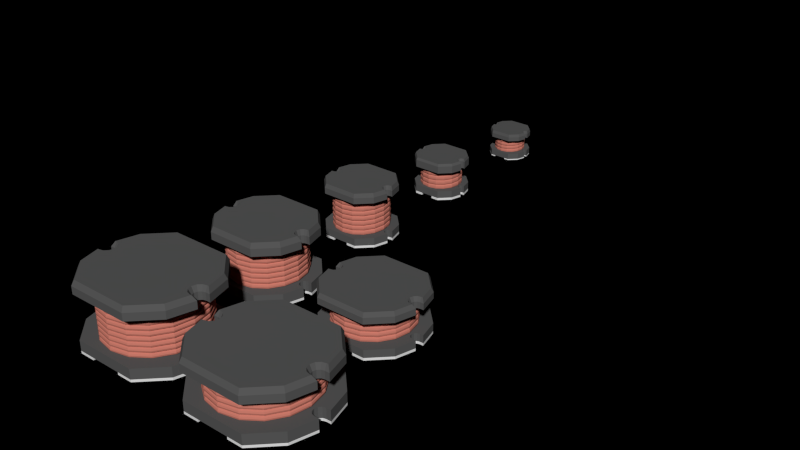 # Source: CD.blend  (saved by Blender 2.74.0; exported with 4.5.12 LTS)
import bpy
from mathutils import Matrix  # noqa: F401  (used for matrix-valued properties, if any)

bpy.ops.wm.read_factory_settings(use_empty=True)
scene = bpy.context.scene
scene.name = 'Scene'

# ---- collections
col_collection_1 = bpy.data.collections.new('Collection 1'); scene.collection.children.link(col_collection_1)
col_collection_2 = bpy.data.collections.new('Collection 2'); scene.collection.children.link(col_collection_2)

# ---- materials (node trees are filled in below, after node groups)
mat_black_plastic = bpy.data.materials.new('Black plastic')
mat_black_plastic.alpha_threshold = 0.0
mat_black_plastic.use_transparent_shadow = False
mat_black_plastic.diffuse_color = (0.1, 0.1, 0.1, 1.0)
mat_black_plastic.roughness = 0.5
mat_black_plastic.specular_intensity = 0.75
mat_copper = bpy.data.materials.new('copper')
mat_copper.alpha_threshold = 0.0
mat_copper.use_transparent_shadow = False
mat_copper.diffuse_color = (0.6, 0.2, 0.15, 1.0)
mat_copper.roughness = 0.5
mat_tin_plated = bpy.data.materials.new('Tin plated')
mat_tin_plated.alpha_threshold = 0.0
mat_tin_plated.use_transparent_shadow = False
mat_tin_plated.roughness = 0.5
mat_tin_plated.specular_intensity = 1.0

# ---- material node trees

# ---- world
world_world = bpy.data.worlds.new('World'); scene.world = world_world
world_world.color = (0.0, 0.0, 0.0)
world_world.use_sun_shadow = False
world_world.sun_shadow_jitter_overblur = 0.0
world_world.cycles.sampling_method = 'MANUAL'
world_world.cycles.sample_map_resolution = 256

# ---- meshes
me_013 = bpy.data.meshes.new('Цилиндр.013')
me_013.from_pydata([(1.125, 1.949, 1.707), (1.949, 1.125, 1.707), (2.19, 0.225, 1.707), (2.025, 0.225, 1.707), (1.913, 0.1949, 1.707), (1.83, 0.1125, 1.707), (1.8, 4.382e-08, 1.707), (1.83, -0.1125, 1.707), (1.913, -0.1949, 1.707), (2.025, -0.225, 1.707), (2.19, -0.225, 1.707), (1.949, -1.125, 1.707), (1.125, -1.949, 1.707), (-1.125, -1.949, 1.707), (-1.949, -1.125, 1.707), (-2.19, -0.225, 1.707), (-2.025, -0.225, 1.707), (-1.913, -0.1949, 1.707), (-1.83, -0.1125, 1.707), (-1.8, -9.837e-09, 1.707), (-1.83, 0.1125, 1.707), (-1.913, 0.1949, 1.707), (-2.025, 0.225, 1.707), (-2.19, 0.225, 1.707), (-1.949, 1.125, 1.707), (-1.125, 1.949, 1.707), (1.125, 1.949, 2.133), (1.088, 1.859, 2.276), (-1.125, 1.949, 2.133), (-1.088, 1.859, 2.276), (-1.949, 1.125, 2.133), (-1.868, 1.079, 2.276), (-2.19, 0.225, 2.133), (-2.073, 0.3151, 2.276), (-2.025, 0.225, 2.133), (-2.014, 0.3151, 2.276), (-1.913, 0.1949, 2.133), (-1.866, 0.2756, 2.276), (-1.83, 0.1125, 2.133), (-1.75, 0.1591, 2.276), (-1.707, 3.018e-08, 2.276), (-1.8, -9.837e-09, 2.133), (-1.75, -0.1591, 2.276), (-1.83, -0.1125, 2.133), (-1.866, -0.2756, 2.276), (-1.913, -0.1949, 2.133), (-2.014, -0.3151, 2.276), (-2.025, -0.225, 2.133), (-2.073, -0.3151, 2.276), (-2.19, -0.225, 2.133), (-1.868, -1.079, 2.276), (-1.949, -1.125, 2.133), (-1.125, -1.949, 2.133), (-1.088, -1.859, 2.276), (1.125, -1.949, 2.133), (1.088, -1.859, 2.276), (1.868, -1.079, 2.276), (1.949, -1.125, 2.133), (2.073, -0.3151, 2.276), (2.19, -0.225, 2.133), (2.025, -0.225, 2.133), (2.014, -0.3151, 2.276), (1.913, -0.1949, 2.133), (1.866, -0.2756, 2.276), (1.83, -0.1125, 2.133), (1.75, -0.1591, 2.276), (1.8, 4.382e-08, 2.133), (1.707, 6.707e-09, 2.276), (1.83, 0.1125, 2.133), (1.75, 0.1591, 2.276), (1.913, 0.1949, 2.133), (1.866, 0.2756, 2.276), (2.025, 0.225, 2.133), (2.014, 0.3151, 2.276), (2.19, 0.225, 2.133), (2.073, 0.3151, 2.276), (1.868, 1.079, 2.276), (1.949, 1.125, 2.133)], [], [(40, 42, 44, 46, 48, 50, 53, 55, 56, 58, 61, 63, 65, 67, 69, 71, 73, 75, 76, 27, 29, 31, 33, 35, 37, 39), (60, 59, 10, 9), (59, 57, 11, 10), (12, 54, 52, 13), (13, 52, 51, 14), (15, 14, 51, 49), (16, 15, 49, 47), (17, 16, 47, 45), (18, 17, 45, 43), (19, 18, 43, 41), (20, 19, 41, 38), (21, 20, 38, 36), (22, 21, 36, 34), (34, 32, 23, 22), (32, 30, 24, 23), (8, 7, 64, 62), (9, 8, 62, 60), (7, 6, 66, 64), (6, 5, 68, 66), (5, 4, 70, 68), (4, 3, 72, 70), (3, 2, 74, 72), (2, 1, 77, 74), (0, 26, 77, 1), (11, 57, 54, 12), (19, 20, 21, 22, 23, 24, 25, 0, 1, 2, 3, 4, 5, 6, 7, 8, 9, 10, 11, 12, 13, 14, 15, 16, 17, 18), (24, 30, 28, 25), (38, 41, 40, 39), (41, 43, 42, 40), (43, 45, 44, 42), (45, 47, 46, 44), (47, 49, 48, 46), (49, 51, 50, 48), (51, 52, 53, 50), (54, 57, 56, 55), (57, 59, 58, 56), (74, 77, 76, 75), (77, 26, 27, 76), (39, 37, 36, 38), (37, 35, 34, 36), (35, 33, 32, 34), (33, 31, 30, 32), (31, 29, 28, 30), (63, 61, 60, 62), (61, 58, 59, 60), (65, 63, 62, 64), (67, 65, 64, 66), (69, 67, 66, 68), (71, 69, 68, 70), (73, 71, 70, 72), (75, 73, 72, 74), (26, 28, 29, 27), (55, 53, 52, 54), (0, 25, 28, 26)])
me_013.materials.append(mat_black_plastic)
me_013.use_remesh_preserve_volume = False
me_013.use_remesh_preserve_attributes = False
me_013.use_mirror_vertex_groups = False
me_013.update()
me_wire_005 = bpy.data.meshes.new('wire.005')
me_wire_005.from_pydata([(2.165, 1.386e-07, 0.4), (2.165, -1.386e-07, 2.98e-08), (2.232, 0.0, 0.08), (2.232, 6.929e-08, 0.32), (2.25, 3.465e-08, 0.2)], [(2, 1), (4, 2), (0, 3), (3, 4)], [])
me_wire_005.materials.append(mat_copper)
me_wire_005.use_remesh_preserve_volume = False
me_wire_005.use_remesh_preserve_attributes = False
me_wire_005.use_mirror_vertex_groups = False
me_wire_005.update()
me_014 = bpy.data.meshes.new('Цилиндр.014')
me_014.from_pydata([(1.125, 1.949, -1.177e-09), (1.125, 1.949, 0.1422), (1.949, 1.125, 0.1422), (1.949, 1.125, -1.177e-09), (0.5044, 1.949, -1.177e-09), (2.19, 0.225, -1.177e-09), (2.025, 0.225, -1.177e-09), (1.913, 0.1949, -1.177e-09), (1.83, 0.1125, -1.177e-09), (1.8, 4.382e-08, -1.177e-09), (1.83, -0.1125, -1.177e-09), (1.913, -0.1949, -1.177e-09), (2.025, -0.225, -1.177e-09), (2.19, -0.225, -1.177e-09), (1.949, -1.125, -1.177e-09), (1.125, -1.949, -1.177e-09), (0.5044, -1.949, -1.177e-09), (0.5044, 1.949, 0.1422), (0.5044, -1.949, 0.1422), (1.125, -1.949, 0.1422), (1.949, -1.125, 0.1422), (2.19, -0.225, 0.1422), (2.025, -0.225, 0.1422), (1.913, -0.1949, 0.1422), (1.83, -0.1125, 0.1422), (1.8, 4.382e-08, 0.1422), (1.83, 0.1125, 0.1422), (1.913, 0.1949, 0.1422), (2.025, 0.225, 0.1422), (2.19, 0.225, 0.1422), (-1.125, -1.949, -1.177e-09), (-1.125, -1.949, 0.1422), (-1.949, -1.125, 0.1422), (-1.949, -1.125, -1.177e-09), (-1.8, -9.837e-09, -1.177e-09), (-1.83, 0.1125, -1.177e-09), (-1.913, 0.1949, -1.177e-09), (-2.025, 0.225, -1.177e-09), (-2.19, 0.225, -1.177e-09), (-1.949, 1.125, -1.177e-09), (-1.125, 1.949, -1.177e-09), (-0.5044, 1.949, -1.177e-09), (-0.5044, -1.949, -1.177e-09), (-2.19, -0.225, -1.177e-09), (-2.025, -0.225, -1.177e-09), (-1.913, -0.1949, -1.177e-09), (-1.83, -0.1125, -1.177e-09), (-0.5044, -1.949, 0.1422), (-1.8, -9.837e-09, 0.1422), (-1.83, -0.1125, 0.1422), (-1.913, -0.1949, 0.1422), (-2.025, -0.225, 0.1422), (-2.19, -0.225, 0.1422), (-0.5044, 1.949, 0.1422), (-1.125, 1.949, 0.1422), (-1.949, 1.125, 0.1422), (-2.19, 0.225, 0.1422), (-2.025, 0.225, 0.1422), (-1.913, 0.1949, 0.1422), (-1.83, 0.1125, 0.1422)], [], [(0, 1, 2, 3), (4, 0, 3, 5, 6, 7, 8, 9, 10, 11, 12, 13, 14, 15, 16), (0, 4, 17, 1), (18, 19, 20, 21, 22, 23, 24, 25, 26, 27, 28, 29, 2, 1, 17), (5, 3, 2, 29), (6, 5, 29, 28), (7, 6, 28, 27), (8, 7, 27, 26), (9, 8, 26, 25), (10, 9, 25, 24), (11, 10, 24, 23), (12, 11, 23, 22), (22, 21, 13, 12), (21, 20, 14, 13), (14, 20, 19, 15), (15, 19, 18, 16), (16, 18, 17, 4), (30, 31, 32, 33), (34, 35, 36, 37, 38, 39, 40, 41, 42, 30, 33, 43, 44, 45, 46), (47, 31, 30, 42), (48, 49, 50, 51, 52, 32, 31, 47, 53, 54, 55, 56, 57, 58, 59), (43, 33, 32, 52), (34, 46, 49, 48), (35, 34, 48, 59), (36, 35, 59, 58), (37, 36, 58, 57), (57, 56, 38, 37), (56, 55, 39, 38), (39, 55, 54, 40), (41, 40, 54, 53), (44, 43, 52, 51), (45, 44, 51, 50), (46, 45, 50, 49), (41, 53, 47, 42)])
me_014.materials.append(mat_tin_plated)
me_014.use_remesh_preserve_volume = False
me_014.use_remesh_preserve_attributes = False
me_014.use_mirror_vertex_groups = False
me_014.update()
me_012 = bpy.data.meshes.new('Цилиндр.012')
me_012.from_pydata([(1.125, 1.949, 0.4267), (1.125, 1.949, -1.272e-08), (1.949, 1.125, -1.272e-08), (2.19, 0.225, -1.272e-08), (2.025, 0.225, -1.272e-08), (1.913, 0.1949, -1.272e-08), (1.83, 0.1125, -1.272e-08), (1.8, 4.382e-08, -1.272e-08), (1.83, -0.1125, -1.272e-08), (1.913, -0.1949, -1.272e-08), (2.025, -0.225, -1.272e-08), (2.19, -0.225, -1.272e-08), (1.949, -1.125, -1.272e-08), (1.125, -1.949, -1.272e-08), (-1.125, -1.949, -1.272e-08), (-1.949, -1.125, -1.272e-08), (-2.19, -0.225, -1.272e-08), (-2.025, -0.225, -1.272e-08), (-1.913, -0.1949, -1.272e-08), (-1.83, -0.1125, -1.272e-08), (-1.8, -9.837e-09, -1.272e-08), (-1.83, 0.1125, -1.272e-08), (-1.913, 0.1949, -1.272e-08), (-2.025, 0.225, -1.272e-08), (-2.19, 0.225, -1.272e-08), (-1.949, 1.125, -1.272e-08), (-1.125, 1.949, -1.272e-08), (-1.125, 1.949, 0.4267), (-1.949, 1.125, 0.4267), (-2.19, 0.225, 0.4267), (-2.025, 0.225, 0.4267), (-1.913, 0.1949, 0.4267), (-1.83, 0.1125, 0.4267), (-1.8, -9.837e-09, 0.4267), (-1.83, -0.1125, 0.4267), (-1.913, -0.1949, 0.4267), (-2.025, -0.225, 0.4267), (-2.19, -0.225, 0.4267), (-1.949, -1.125, 0.4267), (-1.125, -1.949, 0.4267), (1.125, -1.949, 0.4267), (1.949, -1.125, 0.4267), (2.19, -0.225, 0.4267), (2.025, -0.225, 0.4267), (1.913, -0.1949, 0.4267), (1.83, -0.1125, 0.4267), (1.8, 4.382e-08, 0.4267), (1.83, 0.1125, 0.4267), (1.913, 0.1949, 0.4267), (2.025, 0.225, 0.4267), (2.19, 0.225, 0.4267), (1.949, 1.125, 0.4267)], [], [(1, 0, 51, 2), (3, 2, 51, 50), (42, 41, 12, 11), (12, 41, 40, 13), (14, 39, 38, 15), (16, 15, 38, 37), (17, 16, 37, 36), (18, 17, 36, 35), (19, 18, 35, 34), (20, 19, 34, 33), (21, 20, 33, 32), (22, 21, 32, 31), (23, 22, 31, 30), (30, 29, 24, 23), (29, 28, 25, 24), (25, 28, 27, 26), (10, 9, 44, 43), (43, 42, 11, 10), (9, 8, 45, 44), (8, 7, 46, 45), (7, 6, 47, 46), (6, 5, 48, 47), (5, 4, 49, 48), (4, 3, 50, 49), (1, 26, 27, 0), (13, 40, 39, 14), (20, 21, 22, 23, 24, 25, 26, 1, 2, 3, 4, 5, 6, 7, 8, 9, 10, 11, 12, 13, 14, 15, 16, 17, 18, 19), (33, 34, 35, 36, 37, 38, 39, 40, 41, 42, 43, 44, 45, 46, 47, 48, 49, 50, 51, 0, 27, 28, 29, 30, 31, 32)])
me_012.materials.append(mat_black_plastic)
me_012.use_remesh_preserve_volume = False
me_012.use_remesh_preserve_attributes = False
me_012.use_mirror_vertex_groups = False
me_012.update()
me_wire_006 = bpy.data.meshes.new('wire.006')
me_wire_006.from_pydata([(1.684, 1.061e-06, 0.4), (1.684, 8.459e-07, -7.451e-09), (1.736, 9.537e-07, 0.08), (1.736, 1.008e-06, 0.32), (1.75, 9.806e-07, 0.2)], [(2, 1), (4, 2), (0, 3), (3, 4)], [])
me_wire_006.materials.append(mat_copper)
me_wire_006.use_remesh_preserve_volume = False
me_wire_006.use_remesh_preserve_attributes = False
me_wire_006.use_mirror_vertex_groups = False
me_wire_006.update()
me_019 = bpy.data.meshes.new('Цилиндр.019')
me_019.from_pydata([(2.5, 4.33, 3.0), (4.33, 2.5, 3.0), (4.866, 0.5, 3.0), (4.5, 0.5, 3.0), (4.25, 0.433, 3.0), (4.067, 0.25, 3.0), (4.0, 9.735e-08, 3.0), (4.067, -0.25, 3.0), (4.25, -0.433, 3.0), (4.5, -0.5, 3.0), (4.866, -0.5, 3.0), (4.33, -2.5, 3.0), (2.5, -4.33, 3.0), (-2.5, -4.33, 3.0), (-4.33, -2.5, 3.0), (-4.866, -0.5, 3.0), (-4.5, -0.5, 3.0), (-4.25, -0.433, 3.0), (-4.067, -0.25, 3.0), (-4.0, -2.186e-08, 3.0), (-4.067, 0.25, 3.0), (-4.25, 0.433, 3.0), (-4.5, 0.5, 3.0), (-4.866, 0.5, 3.0), (-4.33, 2.5, 3.0), (-2.5, 4.33, 3.0), (2.5, 4.33, 3.6), (2.417, 4.13, 4.0), (-2.5, 4.33, 3.6), (-2.417, 4.13, 4.0), (-4.33, 2.5, 3.6), (-4.151, 2.396, 4.0), (-4.866, 0.5, 3.6), (-4.605, 0.7, 4.0), (-4.5, 0.5, 3.6), (-4.474, 0.7, 4.0), (-4.25, 0.433, 3.6), (-4.146, 0.6123, 4.0), (-4.067, 0.25, 3.6), (-3.888, 0.3535, 4.0), (-3.793, 6.706e-08, 4.0), (-4.0, -2.186e-08, 3.6), (-3.888, -0.3535, 4.0), (-4.067, -0.25, 3.6), (-4.146, -0.6123, 4.0), (-4.25, -0.433, 3.6), (-4.474, -0.7, 4.0), (-4.5, -0.5, 3.6), (-4.605, -0.7, 4.0), (-4.866, -0.5, 3.6), (-4.151, -2.396, 4.0), (-4.33, -2.5, 3.6), (-2.5, -4.33, 3.6), (-2.417, -4.13, 4.0), (2.5, -4.33, 3.6), (2.417, -4.13, 4.0), (4.151, -2.396, 4.0), (4.33, -2.5, 3.6), (4.605, -0.7, 4.0), (4.866, -0.5, 3.6), (4.5, -0.5, 3.6), (4.474, -0.7, 4.0), (4.25, -0.433, 3.6), (4.146, -0.6123, 4.0), (4.067, -0.25, 3.6), (3.888, -0.3535, 4.0), (4.0, 9.735e-08, 3.6), (3.793, 1.49e-08, 4.0), (4.067, 0.25, 3.6), (3.888, 0.3535, 4.0), (4.25, 0.433, 3.6), (4.146, 0.6123, 4.0), (4.5, 0.5, 3.6), (4.474, 0.7, 4.0), (4.866, 0.5, 3.6), (4.605, 0.7, 4.0), (4.151, 2.396, 4.0), (4.33, 2.5, 3.6)], [], [(40, 42, 44, 46, 48, 50, 53, 55, 56, 58, 61, 63, 65, 67, 69, 71, 73, 75, 76, 27, 29, 31, 33, 35, 37, 39), (60, 59, 10, 9), (59, 57, 11, 10), (12, 54, 52, 13), (13, 52, 51, 14), (15, 14, 51, 49), (16, 15, 49, 47), (17, 16, 47, 45), (18, 17, 45, 43), (19, 18, 43, 41), (20, 19, 41, 38), (21, 20, 38, 36), (22, 21, 36, 34), (34, 32, 23, 22), (32, 30, 24, 23), (8, 7, 64, 62), (9, 8, 62, 60), (7, 6, 66, 64), (6, 5, 68, 66), (5, 4, 70, 68), (4, 3, 72, 70), (3, 2, 74, 72), (2, 1, 77, 74), (0, 26, 77, 1), (11, 57, 54, 12), (19, 20, 21, 22, 23, 24, 25, 0, 1, 2, 3, 4, 5, 6, 7, 8, 9, 10, 11, 12, 13, 14, 15, 16, 17, 18), (24, 30, 28, 25), (38, 41, 40, 39), (41, 43, 42, 40), (43, 45, 44, 42), (45, 47, 46, 44), (47, 49, 48, 46), (49, 51, 50, 48), (51, 52, 53, 50), (54, 57, 56, 55), (57, 59, 58, 56), (74, 77, 76, 75), (77, 26, 27, 76), (39, 37, 36, 38), (37, 35, 34, 36), (35, 33, 32, 34), (33, 31, 30, 32), (31, 29, 28, 30), (63, 61, 60, 62), (61, 58, 59, 60), (65, 63, 62, 64), (67, 65, 64, 66), (69, 67, 66, 68), (71, 69, 68, 70), (73, 71, 70, 72), (75, 73, 72, 74), (26, 28, 29, 27), (55, 53, 52, 54), (0, 25, 28, 26)])
me_019.materials.append(mat_black_plastic)
me_019.use_remesh_preserve_volume = False
me_019.use_remesh_preserve_attributes = False
me_019.use_mirror_vertex_groups = False
me_019.update()
me_020 = bpy.data.meshes.new('Цилиндр.020')
me_020.from_pydata([(2.5, 4.33, 0.8), (2.5, 4.33, -2.384e-08), (4.33, 2.5, -2.384e-08), (4.866, 0.5, -2.384e-08), (4.5, 0.5, -2.384e-08), (4.25, 0.433, -2.384e-08), (4.067, 0.25, -2.384e-08), (4.0, 9.735e-08, -2.384e-08), (4.067, -0.25, -2.384e-08), (4.25, -0.433, -2.384e-08), (4.5, -0.5, -2.384e-08), (4.866, -0.5, -2.384e-08), (4.33, -2.5, -2.384e-08), (2.5, -4.33, -2.384e-08), (-2.5, -4.33, -2.384e-08), (-4.33, -2.5, -2.384e-08), (-4.866, -0.5, -2.384e-08), (-4.5, -0.5, -2.384e-08), (-4.25, -0.433, -2.384e-08), (-4.067, -0.25, -2.384e-08), (-4.0, -2.186e-08, -2.384e-08), (-4.067, 0.25, -2.384e-08), (-4.25, 0.433, -2.384e-08), (-4.5, 0.5, -2.384e-08), (-4.866, 0.5, -2.384e-08), (-4.33, 2.5, -2.384e-08), (-2.5, 4.33, -2.384e-08), (-2.5, 4.33, 0.8), (-4.33, 2.5, 0.8), (-4.866, 0.5, 0.8), (-4.5, 0.5, 0.8), (-4.25, 0.433, 0.8), (-4.067, 0.25, 0.8), (-4.0, -2.186e-08, 0.8), (-4.067, -0.25, 0.8), (-4.25, -0.433, 0.8), (-4.5, -0.5, 0.8), (-4.866, -0.5, 0.8), (-4.33, -2.5, 0.8), (-2.5, -4.33, 0.8), (2.5, -4.33, 0.8), (4.33, -2.5, 0.8), (4.866, -0.5, 0.8), (4.5, -0.5, 0.8), (4.25, -0.433, 0.8), (4.067, -0.25, 0.8), (4.0, 9.735e-08, 0.8), (4.067, 0.25, 0.8), (4.25, 0.433, 0.8), (4.5, 0.5, 0.8), (4.866, 0.5, 0.8), (4.33, 2.5, 0.8)], [], [(1, 0, 51, 2), (3, 2, 51, 50), (42, 41, 12, 11), (12, 41, 40, 13), (14, 39, 38, 15), (16, 15, 38, 37), (17, 16, 37, 36), (18, 17, 36, 35), (19, 18, 35, 34), (20, 19, 34, 33), (21, 20, 33, 32), (22, 21, 32, 31), (23, 22, 31, 30), (30, 29, 24, 23), (29, 28, 25, 24), (25, 28, 27, 26), (10, 9, 44, 43), (43, 42, 11, 10), (9, 8, 45, 44), (8, 7, 46, 45), (7, 6, 47, 46), (6, 5, 48, 47), (5, 4, 49, 48), (4, 3, 50, 49), (1, 26, 27, 0), (13, 40, 39, 14), (20, 21, 22, 23, 24, 25, 26, 1, 2, 3, 4, 5, 6, 7, 8, 9, 10, 11, 12, 13, 14, 15, 16, 17, 18, 19), (33, 34, 35, 36, 37, 38, 39, 40, 41, 42, 43, 44, 45, 46, 47, 48, 49, 50, 51, 0, 27, 28, 29, 30, 31, 32)])
me_020.materials.append(mat_black_plastic)
me_020.use_remesh_preserve_volume = False
me_020.use_remesh_preserve_attributes = False
me_020.use_mirror_vertex_groups = False
me_020.update()
me_018 = bpy.data.meshes.new('Цилиндр.018')
me_018.from_pydata([(2.5, 4.33, -1.656e-09), (2.5, 4.33, 0.2), (4.33, 2.5, 0.2), (4.33, 2.5, -1.656e-09), (1.25, 4.33, -1.656e-09), (4.866, 0.5, -1.656e-09), (4.5, 0.5, -1.656e-09), (4.25, 0.433, -1.656e-09), (4.067, 0.25, -1.656e-09), (4.0, 9.735e-08, -1.656e-09), (4.067, -0.25, -1.656e-09), (4.25, -0.433, -1.656e-09), (4.5, -0.5, -1.656e-09), (4.866, -0.5, -1.656e-09), (4.33, -2.5, -1.656e-09), (2.5, -4.33, -1.656e-09), (1.25, -4.33, -1.656e-09), (1.25, 4.33, 0.2), (1.25, -4.33, 0.2), (2.5, -4.33, 0.2), (4.33, -2.5, 0.2), (4.866, -0.5, 0.2), (4.5, -0.5, 0.2), (4.25, -0.433, 0.2), (4.067, -0.25, 0.2), (4.0, 9.735e-08, 0.2), (4.067, 0.25, 0.2), (4.25, 0.433, 0.2), (4.5, 0.5, 0.2), (4.866, 0.5, 0.2), (-2.5, -4.33, -1.656e-09), (-2.5, -4.33, 0.2), (-4.33, -2.5, 0.2), (-4.33, -2.5, -1.656e-09), (-4.0, -2.186e-08, -1.656e-09), (-4.067, 0.25, -1.656e-09), (-4.25, 0.433, -1.656e-09), (-4.5, 0.5, -1.656e-09), (-4.866, 0.5, -1.656e-09), (-4.33, 2.5, -1.656e-09), (-2.5, 4.33, -1.656e-09), (-1.25, 4.33, -1.656e-09), (-1.25, -4.33, -1.656e-09), (-4.866, -0.5, -1.656e-09), (-4.5, -0.5, -1.656e-09), (-4.25, -0.433, -1.656e-09), (-4.067, -0.25, -1.656e-09), (-1.25, -4.33, 0.2), (-4.0, -2.186e-08, 0.2), (-4.067, -0.25, 0.2), (-4.25, -0.433, 0.2), (-4.5, -0.5, 0.2), (-4.866, -0.5, 0.2), (-1.25, 4.33, 0.2), (-2.5, 4.33, 0.2), (-4.33, 2.5, 0.2), (-4.866, 0.5, 0.2), (-4.5, 0.5, 0.2), (-4.25, 0.433, 0.2), (-4.067, 0.25, 0.2)], [], [(0, 1, 2, 3), (4, 0, 3, 5, 6, 7, 8, 9, 10, 11, 12, 13, 14, 15, 16), (0, 4, 17, 1), (18, 19, 20, 21, 22, 23, 24, 25, 26, 27, 28, 29, 2, 1, 17), (5, 3, 2, 29), (6, 5, 29, 28), (7, 6, 28, 27), (8, 7, 27, 26), (9, 8, 26, 25), (10, 9, 25, 24), (11, 10, 24, 23), (12, 11, 23, 22), (22, 21, 13, 12), (21, 20, 14, 13), (14, 20, 19, 15), (15, 19, 18, 16), (16, 18, 17, 4), (30, 31, 32, 33), (34, 35, 36, 37, 38, 39, 40, 41, 42, 30, 33, 43, 44, 45, 46), (47, 31, 30, 42), (48, 49, 50, 51, 52, 32, 31, 47, 53, 54, 55, 56, 57, 58, 59), (43, 33, 32, 52), (34, 46, 49, 48), (35, 34, 48, 59), (36, 35, 59, 58), (37, 36, 58, 57), (57, 56, 38, 37), (56, 55, 39, 38), (39, 55, 54, 40), (41, 40, 54, 53), (44, 43, 52, 51), (45, 44, 51, 50), (46, 45, 50, 49), (41, 53, 47, 42)])
me_018.materials.append(mat_tin_plated)
me_018.use_remesh_preserve_volume = False
me_018.use_remesh_preserve_attributes = False
me_018.use_mirror_vertex_groups = False
me_018.update()
me_wire_003 = bpy.data.meshes.new('wire.003')
me_wire_003.from_pydata([(2.887, 1.848e-07, 0.4), (2.887, -1.848e-07, 2.98e-08), (2.976, 0.0, 0.08), (2.976, 9.239e-08, 0.32), (3.0, 4.619e-08, 0.2)], [(2, 1), (4, 2), (0, 3), (3, 4)], [])
me_wire_003.materials.append(mat_copper)
me_wire_003.use_remesh_preserve_volume = False
me_wire_003.use_remesh_preserve_attributes = False
me_wire_003.use_mirror_vertex_groups = False
me_wire_003.update()
me_016 = bpy.data.meshes.new('Цилиндр.016')
me_016.from_pydata([(1.95, 3.377, 2.7), (3.377, 1.95, 2.7), (3.795, 0.39, 2.7), (3.51, 0.39, 2.7), (3.315, 0.3377, 2.7), (3.172, 0.195, 2.7), (3.12, 7.594e-08, 2.7), (3.172, -0.195, 2.7), (3.315, -0.3377, 2.7), (3.51, -0.39, 2.7), (3.795, -0.39, 2.7), (3.377, -1.95, 2.7), (1.95, -3.377, 2.7), (-1.95, -3.377, 2.7), (-3.377, -1.95, 2.7), (-3.796, -0.39, 2.7), (-3.51, -0.39, 2.7), (-3.315, -0.3377, 2.7), (-3.172, -0.195, 2.7), (-3.12, -1.705e-08, 2.7), (-3.172, 0.195, 2.7), (-3.315, 0.3377, 2.7), (-3.51, 0.39, 2.7), (-3.795, 0.39, 2.7), (-3.378, 1.95, 2.7), (-1.95, 3.377, 2.7), (1.95, 3.377, 3.18), (1.885, 3.221, 3.5), (-1.95, 3.377, 3.18), (-1.885, 3.221, 3.5), (-3.378, 1.95, 3.18), (-3.238, 1.869, 3.5), (-3.795, 0.39, 3.18), (-3.592, 0.546, 3.5), (-3.51, 0.39, 3.18), (-3.489, 0.546, 3.5), (-3.315, 0.3377, 3.18), (-3.234, 0.4776, 3.5), (-3.172, 0.195, 3.18), (-3.032, 0.2758, 3.5), (-2.958, 5.23e-08, 3.5), (-3.12, -1.705e-08, 3.18), (-3.032, -0.2758, 3.5), (-3.172, -0.195, 3.18), (-3.234, -0.4776, 3.5), (-3.315, -0.3377, 3.18), (-3.489, -0.546, 3.5), (-3.51, -0.39, 3.18), (-3.592, -0.546, 3.5), (-3.796, -0.39, 3.18), (-3.238, -1.869, 3.5), (-3.377, -1.95, 3.18), (-1.95, -3.377, 3.18), (-1.885, -3.221, 3.5), (1.95, -3.377, 3.18), (1.885, -3.221, 3.5), (3.238, -1.869, 3.5), (3.377, -1.95, 3.18), (3.592, -0.546, 3.5), (3.795, -0.39, 3.18), (3.51, -0.39, 3.18), (3.489, -0.546, 3.5), (3.315, -0.3377, 3.18), (3.234, -0.4776, 3.5), (3.172, -0.195, 3.18), (3.032, -0.2758, 3.5), (3.12, 7.594e-08, 3.18), (2.958, 1.162e-08, 3.5), (3.172, 0.195, 3.18), (3.032, 0.2758, 3.5), (3.315, 0.3377, 3.18), (3.234, 0.4776, 3.5), (3.51, 0.39, 3.18), (3.489, 0.546, 3.5), (3.795, 0.39, 3.18), (3.592, 0.546, 3.5), (3.238, 1.869, 3.5), (3.377, 1.95, 3.18)], [], [(40, 42, 44, 46, 48, 50, 53, 55, 56, 58, 61, 63, 65, 67, 69, 71, 73, 75, 76, 27, 29, 31, 33, 35, 37, 39), (60, 59, 10, 9), (59, 57, 11, 10), (12, 54, 52, 13), (13, 52, 51, 14), (15, 14, 51, 49), (16, 15, 49, 47), (17, 16, 47, 45), (18, 17, 45, 43), (19, 18, 43, 41), (20, 19, 41, 38), (21, 20, 38, 36), (22, 21, 36, 34), (34, 32, 23, 22), (32, 30, 24, 23), (8, 7, 64, 62), (9, 8, 62, 60), (7, 6, 66, 64), (6, 5, 68, 66), (5, 4, 70, 68), (4, 3, 72, 70), (3, 2, 74, 72), (2, 1, 77, 74), (0, 26, 77, 1), (11, 57, 54, 12), (19, 20, 21, 22, 23, 24, 25, 0, 1, 2, 3, 4, 5, 6, 7, 8, 9, 10, 11, 12, 13, 14, 15, 16, 17, 18), (24, 30, 28, 25), (38, 41, 40, 39), (41, 43, 42, 40), (43, 45, 44, 42), (45, 47, 46, 44), (47, 49, 48, 46), (49, 51, 50, 48), (51, 52, 53, 50), (54, 57, 56, 55), (57, 59, 58, 56), (74, 77, 76, 75), (77, 26, 27, 76), (39, 37, 36, 38), (37, 35, 34, 36), (35, 33, 32, 34), (33, 31, 30, 32), (31, 29, 28, 30), (63, 61, 60, 62), (61, 58, 59, 60), (65, 63, 62, 64), (67, 65, 64, 66), (69, 67, 66, 68), (71, 69, 68, 70), (73, 71, 70, 72), (75, 73, 72, 74), (26, 28, 29, 27), (55, 53, 52, 54), (0, 25, 28, 26)])
me_016.materials.append(mat_black_plastic)
me_016.use_remesh_preserve_volume = False
me_016.use_remesh_preserve_attributes = False
me_016.use_mirror_vertex_groups = False
me_016.update()
me_wire = bpy.data.meshes.new('wire')
me_wire.from_pydata([(2.887, 1.848e-07, 0.4), (2.887, -1.848e-07, 2.98e-08), (2.976, 0.0, 0.08), (2.976, 9.239e-08, 0.32), (3.0, 4.619e-08, 0.2)], [(2, 1), (4, 2), (0, 3), (3, 4)], [])
me_wire.materials.append(mat_copper)
me_wire.use_remesh_preserve_volume = False
me_wire.use_remesh_preserve_attributes = False
me_wire.use_mirror_vertex_groups = False
me_wire.update()
me_017 = bpy.data.meshes.new('Цилиндр.017')
me_017.from_pydata([(1.95, 3.377, -1.656e-09), (1.95, 3.377, 0.2), (3.377, 1.95, 0.2), (3.377, 1.95, -1.656e-09), (0.975, 3.377, -1.656e-09), (3.795, 0.39, -1.656e-09), (3.51, 0.39, -1.656e-09), (3.315, 0.3377, -1.656e-09), (3.172, 0.195, -1.656e-09), (3.12, 7.594e-08, -1.656e-09), (3.172, -0.195, -1.656e-09), (3.315, -0.3377, -1.656e-09), (3.51, -0.39, -1.656e-09), (3.795, -0.39, -1.656e-09), (3.377, -1.95, -1.656e-09), (1.95, -3.377, -1.656e-09), (0.975, -3.377, -1.656e-09), (0.975, 3.377, 0.2), (0.975, -3.377, 0.2), (1.95, -3.377, 0.2), (3.377, -1.95, 0.2), (3.795, -0.39, 0.2), (3.51, -0.39, 0.2), (3.315, -0.3377, 0.2), (3.172, -0.195, 0.2), (3.12, 7.594e-08, 0.2), (3.172, 0.195, 0.2), (3.315, 0.3377, 0.2), (3.51, 0.39, 0.2), (3.795, 0.39, 0.2), (-1.95, -3.377, -1.656e-09), (-1.95, -3.377, 0.2), (-3.377, -1.95, 0.2), (-3.377, -1.95, -1.656e-09), (-3.12, -1.705e-08, -1.656e-09), (-3.172, 0.195, -1.656e-09), (-3.315, 0.3377, -1.656e-09), (-3.51, 0.39, -1.656e-09), (-3.795, 0.39, -1.656e-09), (-3.378, 1.95, -1.656e-09), (-1.95, 3.377, -1.656e-09), (-0.975, 3.377, -1.656e-09), (-0.975, -3.377, -1.656e-09), (-3.796, -0.39, -1.656e-09), (-3.51, -0.39, -1.656e-09), (-3.315, -0.3377, -1.656e-09), (-3.172, -0.195, -1.656e-09), (-0.975, -3.377, 0.2), (-3.12, -1.705e-08, 0.2), (-3.172, -0.195, 0.2), (-3.315, -0.3377, 0.2), (-3.51, -0.39, 0.2), (-3.796, -0.39, 0.2), (-0.975, 3.377, 0.2), (-1.95, 3.377, 0.2), (-3.378, 1.95, 0.2), (-3.795, 0.39, 0.2), (-3.51, 0.39, 0.2), (-3.315, 0.3377, 0.2), (-3.172, 0.195, 0.2)], [], [(0, 1, 2, 3), (4, 0, 3, 5, 6, 7, 8, 9, 10, 11, 12, 13, 14, 15, 16), (0, 4, 17, 1), (18, 19, 20, 21, 22, 23, 24, 25, 26, 27, 28, 29, 2, 1, 17), (5, 3, 2, 29), (6, 5, 29, 28), (7, 6, 28, 27), (8, 7, 27, 26), (9, 8, 26, 25), (10, 9, 25, 24), (11, 10, 24, 23), (12, 11, 23, 22), (22, 21, 13, 12), (21, 20, 14, 13), (14, 20, 19, 15), (15, 19, 18, 16), (16, 18, 17, 4), (30, 31, 32, 33), (34, 35, 36, 37, 38, 39, 40, 41, 42, 30, 33, 43, 44, 45, 46), (47, 31, 30, 42), (48, 49, 50, 51, 52, 32, 31, 47, 53, 54, 55, 56, 57, 58, 59), (43, 33, 32, 52), (34, 46, 49, 48), (35, 34, 48, 59), (36, 35, 59, 58), (37, 36, 58, 57), (57, 56, 38, 37), (56, 55, 39, 38), (39, 55, 54, 40), (41, 40, 54, 53), (44, 43, 52, 51), (45, 44, 51, 50), (46, 45, 50, 49), (41, 53, 47, 42)])
me_017.materials.append(mat_tin_plated)
me_017.use_remesh_preserve_volume = False
me_017.use_remesh_preserve_attributes = False
me_017.use_mirror_vertex_groups = False
me_017.update()
me_015 = bpy.data.meshes.new('Цилиндр.015')
me_015.from_pydata([(1.95, 3.377, 0.6), (1.95, 3.377, -1.788e-08), (3.377, 1.95, -1.788e-08), (3.795, 0.39, -1.788e-08), (3.51, 0.39, -1.788e-08), (3.315, 0.3377, -1.788e-08), (3.172, 0.195, -1.788e-08), (3.12, 7.594e-08, -1.788e-08), (3.172, -0.195, -1.788e-08), (3.315, -0.3377, -1.788e-08), (3.51, -0.39, -1.788e-08), (3.795, -0.39, -1.788e-08), (3.377, -1.95, -1.788e-08), (1.95, -3.377, -1.788e-08), (-1.95, -3.377, -1.788e-08), (-3.377, -1.95, -1.788e-08), (-3.796, -0.39, -1.788e-08), (-3.51, -0.39, -1.788e-08), (-3.315, -0.3377, -1.788e-08), (-3.172, -0.195, -1.788e-08), (-3.12, -1.705e-08, -1.788e-08), (-3.172, 0.195, -1.788e-08), (-3.315, 0.3377, -1.788e-08), (-3.51, 0.39, -1.788e-08), (-3.795, 0.39, -1.788e-08), (-3.378, 1.95, -1.788e-08), (-1.95, 3.377, -1.788e-08), (-1.95, 3.377, 0.6), (-3.378, 1.95, 0.6), (-3.795, 0.39, 0.6), (-3.51, 0.39, 0.6), (-3.315, 0.3377, 0.6), (-3.172, 0.195, 0.6), (-3.12, -1.705e-08, 0.6), (-3.172, -0.195, 0.6), (-3.315, -0.3377, 0.6), (-3.51, -0.39, 0.6), (-3.796, -0.39, 0.6), (-3.377, -1.95, 0.6), (-1.95, -3.377, 0.6), (1.95, -3.377, 0.6), (3.377, -1.95, 0.6), (3.795, -0.39, 0.6), (3.51, -0.39, 0.6), (3.315, -0.3377, 0.6), (3.172, -0.195, 0.6), (3.12, 7.594e-08, 0.6), (3.172, 0.195, 0.6), (3.315, 0.3377, 0.6), (3.51, 0.39, 0.6), (3.795, 0.39, 0.6), (3.377, 1.95, 0.6)], [], [(1, 0, 51, 2), (3, 2, 51, 50), (42, 41, 12, 11), (12, 41, 40, 13), (14, 39, 38, 15), (16, 15, 38, 37), (17, 16, 37, 36), (18, 17, 36, 35), (19, 18, 35, 34), (20, 19, 34, 33), (21, 20, 33, 32), (22, 21, 32, 31), (23, 22, 31, 30), (30, 29, 24, 23), (29, 28, 25, 24), (25, 28, 27, 26), (10, 9, 44, 43), (43, 42, 11, 10), (9, 8, 45, 44), (8, 7, 46, 45), (7, 6, 47, 46), (6, 5, 48, 47), (5, 4, 49, 48), (4, 3, 50, 49), (1, 26, 27, 0), (13, 40, 39, 14), (20, 21, 22, 23, 24, 25, 26, 1, 2, 3, 4, 5, 6, 7, 8, 9, 10, 11, 12, 13, 14, 15, 16, 17, 18, 19), (33, 34, 35, 36, 37, 38, 39, 40, 41, 42, 43, 44, 45, 46, 47, 48, 49, 50, 51, 0, 27, 28, 29, 30, 31, 32)])
me_015.materials.append(mat_black_plastic)
me_015.use_remesh_preserve_volume = False
me_015.use_remesh_preserve_attributes = False
me_015.use_mirror_vertex_groups = False
me_015.update()
me_010 = bpy.data.meshes.new('Цилиндр.010')
me_010.from_pydata([(1.95, 3.377, 4.0), (3.377, 1.95, 4.0), (3.795, 0.39, 4.0), (3.51, 0.39, 4.0), (3.315, 0.3377, 4.0), (3.172, 0.195, 4.0), (3.12, 7.594e-08, 4.0), (3.172, -0.195, 4.0), (3.315, -0.3377, 4.0), (3.51, -0.39, 4.0), (3.795, -0.39, 4.0), (3.377, -1.95, 4.0), (1.95, -3.377, 4.0), (-1.95, -3.377, 4.0), (-3.377, -1.95, 4.0), (-3.796, -0.39, 4.0), (-3.51, -0.39, 4.0), (-3.315, -0.3377, 4.0), (-3.172, -0.195, 4.0), (-3.12, -1.705e-08, 4.0), (-3.172, 0.195, 4.0), (-3.315, 0.3377, 4.0), (-3.51, 0.39, 4.0), (-3.795, 0.39, 4.0), (-3.378, 1.95, 4.0), (-1.95, 3.377, 4.0), (1.95, 3.377, 4.6), (1.885, 3.221, 5.0), (-1.95, 3.377, 4.6), (-1.885, 3.221, 5.0), (-3.378, 1.95, 4.6), (-3.238, 1.869, 5.0), (-3.795, 0.39, 4.6), (-3.592, 0.546, 5.0), (-3.51, 0.39, 4.6), (-3.489, 0.546, 5.0), (-3.315, 0.3377, 4.6), (-3.234, 0.4776, 5.0), (-3.172, 0.195, 4.6), (-3.032, 0.2758, 5.0), (-2.958, 5.23e-08, 5.0), (-3.12, -1.705e-08, 4.6), (-3.032, -0.2758, 5.0), (-3.172, -0.195, 4.6), (-3.234, -0.4776, 5.0), (-3.315, -0.3377, 4.6), (-3.489, -0.546, 5.0), (-3.51, -0.39, 4.6), (-3.592, -0.546, 5.0), (-3.796, -0.39, 4.6), (-3.238, -1.869, 5.0), (-3.377, -1.95, 4.6), (-1.95, -3.377, 4.6), (-1.885, -3.221, 5.0), (1.95, -3.377, 4.6), (1.885, -3.221, 5.0), (3.238, -1.869, 5.0), (3.377, -1.95, 4.6), (3.592, -0.546, 5.0), (3.795, -0.39, 4.6), (3.51, -0.39, 4.6), (3.489, -0.546, 5.0), (3.315, -0.3377, 4.6), (3.234, -0.4776, 5.0), (3.172, -0.195, 4.6), (3.032, -0.2758, 5.0), (3.12, 7.594e-08, 4.6), (2.958, 1.162e-08, 5.0), (3.172, 0.195, 4.6), (3.032, 0.2758, 5.0), (3.315, 0.3377, 4.6), (3.234, 0.4776, 5.0), (3.51, 0.39, 4.6), (3.489, 0.546, 5.0), (3.795, 0.39, 4.6), (3.592, 0.546, 5.0), (3.238, 1.869, 5.0), (3.377, 1.95, 4.6)], [], [(40, 42, 44, 46, 48, 50, 53, 55, 56, 58, 61, 63, 65, 67, 69, 71, 73, 75, 76, 27, 29, 31, 33, 35, 37, 39), (60, 59, 10, 9), (59, 57, 11, 10), (12, 54, 52, 13), (13, 52, 51, 14), (15, 14, 51, 49), (16, 15, 49, 47), (17, 16, 47, 45), (18, 17, 45, 43), (19, 18, 43, 41), (20, 19, 41, 38), (21, 20, 38, 36), (22, 21, 36, 34), (34, 32, 23, 22), (32, 30, 24, 23), (8, 7, 64, 62), (9, 8, 62, 60), (7, 6, 66, 64), (6, 5, 68, 66), (5, 4, 70, 68), (4, 3, 72, 70), (3, 2, 74, 72), (2, 1, 77, 74), (0, 26, 77, 1), (11, 57, 54, 12), (19, 20, 21, 22, 23, 24, 25, 0, 1, 2, 3, 4, 5, 6, 7, 8, 9, 10, 11, 12, 13, 14, 15, 16, 17, 18), (24, 30, 28, 25), (38, 41, 40, 39), (41, 43, 42, 40), (43, 45, 44, 42), (45, 47, 46, 44), (47, 49, 48, 46), (49, 51, 50, 48), (51, 52, 53, 50), (54, 57, 56, 55), (57, 59, 58, 56), (74, 77, 76, 75), (77, 26, 27, 76), (39, 37, 36, 38), (37, 35, 34, 36), (35, 33, 32, 34), (33, 31, 30, 32), (31, 29, 28, 30), (63, 61, 60, 62), (61, 58, 59, 60), (65, 63, 62, 64), (67, 65, 64, 66), (69, 67, 66, 68), (71, 69, 68, 70), (73, 71, 70, 72), (75, 73, 72, 74), (26, 28, 29, 27), (55, 53, 52, 54), (0, 25, 28, 26)])
me_010.materials.append(mat_black_plastic)
me_010.use_remesh_preserve_volume = False
me_010.use_remesh_preserve_attributes = False
me_010.use_mirror_vertex_groups = False
me_010.update()
me_wire_001 = bpy.data.meshes.new('wire.001')
me_wire_001.from_pydata([(2.887, 1.848e-07, 0.4), (2.887, -1.848e-07, 2.98e-08), (2.976, 0.0, 0.08), (2.976, 9.239e-08, 0.32), (3.0, 4.619e-08, 0.2)], [(2, 1), (4, 2), (0, 3), (3, 4)], [])
me_wire_001.materials.append(mat_copper)
me_wire_001.use_remesh_preserve_volume = False
me_wire_001.use_remesh_preserve_attributes = False
me_wire_001.use_mirror_vertex_groups = False
me_wire_001.update()
me_011 = bpy.data.meshes.new('Цилиндр.011')
me_011.from_pydata([(1.95, 3.377, 0.8), (1.95, 3.377, -2.384e-08), (3.377, 1.95, -2.384e-08), (3.795, 0.39, -2.384e-08), (3.51, 0.39, -2.384e-08), (3.315, 0.3377, -2.384e-08), (3.172, 0.195, -2.384e-08), (3.12, 7.594e-08, -2.384e-08), (3.172, -0.195, -2.384e-08), (3.315, -0.3377, -2.384e-08), (3.51, -0.39, -2.384e-08), (3.795, -0.39, -2.384e-08), (3.377, -1.95, -2.384e-08), (1.95, -3.377, -2.384e-08), (-1.95, -3.377, -2.384e-08), (-3.377, -1.95, -2.384e-08), (-3.796, -0.39, -2.384e-08), (-3.51, -0.39, -2.384e-08), (-3.315, -0.3377, -2.384e-08), (-3.172, -0.195, -2.384e-08), (-3.12, -1.705e-08, -2.384e-08), (-3.172, 0.195, -2.384e-08), (-3.315, 0.3377, -2.384e-08), (-3.51, 0.39, -2.384e-08), (-3.795, 0.39, -2.384e-08), (-3.378, 1.95, -2.384e-08), (-1.95, 3.377, -2.384e-08), (-1.95, 3.377, 0.8), (-3.378, 1.95, 0.8), (-3.795, 0.39, 0.8), (-3.51, 0.39, 0.8), (-3.315, 0.3377, 0.8), (-3.172, 0.195, 0.8), (-3.12, -1.705e-08, 0.8), (-3.172, -0.195, 0.8), (-3.315, -0.3377, 0.8), (-3.51, -0.39, 0.8), (-3.796, -0.39, 0.8), (-3.377, -1.95, 0.8), (-1.95, -3.377, 0.8), (1.95, -3.377, 0.8), (3.377, -1.95, 0.8), (3.795, -0.39, 0.8), (3.51, -0.39, 0.8), (3.315, -0.3377, 0.8), (3.172, -0.195, 0.8), (3.12, 7.594e-08, 0.8), (3.172, 0.195, 0.8), (3.315, 0.3377, 0.8), (3.51, 0.39, 0.8), (3.795, 0.39, 0.8), (3.377, 1.95, 0.8)], [], [(1, 0, 51, 2), (3, 2, 51, 50), (42, 41, 12, 11), (12, 41, 40, 13), (14, 39, 38, 15), (16, 15, 38, 37), (17, 16, 37, 36), (18, 17, 36, 35), (19, 18, 35, 34), (20, 19, 34, 33), (21, 20, 33, 32), (22, 21, 32, 31), (23, 22, 31, 30), (30, 29, 24, 23), (29, 28, 25, 24), (25, 28, 27, 26), (10, 9, 44, 43), (43, 42, 11, 10), (9, 8, 45, 44), (8, 7, 46, 45), (7, 6, 47, 46), (6, 5, 48, 47), (5, 4, 49, 48), (4, 3, 50, 49), (1, 26, 27, 0), (13, 40, 39, 14), (20, 21, 22, 23, 24, 25, 26, 1, 2, 3, 4, 5, 6, 7, 8, 9, 10, 11, 12, 13, 14, 15, 16, 17, 18, 19), (33, 34, 35, 36, 37, 38, 39, 40, 41, 42, 43, 44, 45, 46, 47, 48, 49, 50, 51, 0, 27, 28, 29, 30, 31, 32)])
me_011.materials.append(mat_black_plastic)
me_011.use_remesh_preserve_volume = False
me_011.use_remesh_preserve_attributes = False
me_011.use_mirror_vertex_groups = False
me_011.update()
me_001 = bpy.data.meshes.new('Цилиндр.001')
me_001.from_pydata([(1.95, 3.377, -1.656e-09), (1.95, 3.377, 0.2), (3.377, 1.95, 0.2), (3.377, 1.95, -1.656e-09), (0.975, 3.377, -1.656e-09), (3.795, 0.39, -1.656e-09), (3.51, 0.39, -1.656e-09), (3.315, 0.3377, -1.656e-09), (3.172, 0.195, -1.656e-09), (3.12, 7.594e-08, -1.656e-09), (3.172, -0.195, -1.656e-09), (3.315, -0.3377, -1.656e-09), (3.51, -0.39, -1.656e-09), (3.795, -0.39, -1.656e-09), (3.377, -1.95, -1.656e-09), (1.95, -3.377, -1.656e-09), (0.975, -3.377, -1.656e-09), (0.975, 3.377, 0.2), (0.975, -3.377, 0.2), (1.95, -3.377, 0.2), (3.377, -1.95, 0.2), (3.795, -0.39, 0.2), (3.51, -0.39, 0.2), (3.315, -0.3377, 0.2), (3.172, -0.195, 0.2), (3.12, 7.594e-08, 0.2), (3.172, 0.195, 0.2), (3.315, 0.3377, 0.2), (3.51, 0.39, 0.2), (3.795, 0.39, 0.2), (-1.95, -3.377, -1.656e-09), (-1.95, -3.377, 0.2), (-3.377, -1.95, 0.2), (-3.377, -1.95, -1.656e-09), (-3.12, -1.705e-08, -1.656e-09), (-3.172, 0.195, -1.656e-09), (-3.315, 0.3377, -1.656e-09), (-3.51, 0.39, -1.656e-09), (-3.795, 0.39, -1.656e-09), (-3.378, 1.95, -1.656e-09), (-1.95, 3.377, -1.656e-09), (-0.975, 3.377, -1.656e-09), (-0.975, -3.377, -1.656e-09), (-3.796, -0.39, -1.656e-09), (-3.51, -0.39, -1.656e-09), (-3.315, -0.3377, -1.656e-09), (-3.172, -0.195, -1.656e-09), (-0.975, -3.377, 0.2), (-3.12, -1.705e-08, 0.2), (-3.172, -0.195, 0.2), (-3.315, -0.3377, 0.2), (-3.51, -0.39, 0.2), (-3.796, -0.39, 0.2), (-0.975, 3.377, 0.2), (-1.95, 3.377, 0.2), (-3.378, 1.95, 0.2), (-3.795, 0.39, 0.2), (-3.51, 0.39, 0.2), (-3.315, 0.3377, 0.2), (-3.172, 0.195, 0.2)], [], [(0, 1, 2, 3), (4, 0, 3, 5, 6, 7, 8, 9, 10, 11, 12, 13, 14, 15, 16), (0, 4, 17, 1), (18, 19, 20, 21, 22, 23, 24, 25, 26, 27, 28, 29, 2, 1, 17), (5, 3, 2, 29), (6, 5, 29, 28), (7, 6, 28, 27), (8, 7, 27, 26), (9, 8, 26, 25), (10, 9, 25, 24), (11, 10, 24, 23), (12, 11, 23, 22), (22, 21, 13, 12), (21, 20, 14, 13), (14, 20, 19, 15), (15, 19, 18, 16), (16, 18, 17, 4), (30, 31, 32, 33), (34, 35, 36, 37, 38, 39, 40, 41, 42, 30, 33, 43, 44, 45, 46), (47, 31, 30, 42), (48, 49, 50, 51, 52, 32, 31, 47, 53, 54, 55, 56, 57, 58, 59), (43, 33, 32, 52), (34, 46, 49, 48), (35, 34, 48, 59), (36, 35, 59, 58), (37, 36, 58, 57), (57, 56, 38, 37), (56, 55, 39, 38), (39, 55, 54, 40), (41, 40, 54, 53), (44, 43, 52, 51), (45, 44, 51, 50), (46, 45, 50, 49), (41, 53, 47, 42)])
me_001.materials.append(mat_tin_plated)
me_001.use_remesh_preserve_volume = False
me_001.use_remesh_preserve_attributes = False
me_001.use_mirror_vertex_groups = False
me_001.update()
me_008 = bpy.data.meshes.new('Цилиндр.008')
me_008.from_pydata([(1.45, 2.511, 3.7), (2.511, 1.45, 3.7), (2.822, 0.29, 3.7), (2.61, 0.29, 3.7), (2.465, 0.2511, 3.7), (2.359, 0.145, 3.7), (2.32, 5.647e-08, 3.7), (2.359, -0.145, 3.7), (2.465, -0.2511, 3.7), (2.61, -0.29, 3.7), (2.822, -0.29, 3.7), (2.511, -1.45, 3.7), (1.45, -2.511, 3.7), (-1.45, -2.511, 3.7), (-2.511, -1.45, 3.7), (-2.822, -0.29, 3.7), (-2.61, -0.29, 3.7), (-2.465, -0.2511, 3.7), (-2.359, -0.145, 3.7), (-2.32, -1.268e-08, 3.7), (-2.359, 0.145, 3.7), (-2.465, 0.2511, 3.7), (-2.61, 0.29, 3.7), (-2.822, 0.29, 3.7), (-2.511, 1.45, 3.7), (-1.45, 2.511, 3.7), (1.45, 2.511, 4.18), (1.402, 2.395, 4.5), (-1.45, 2.511, 4.18), (-1.402, 2.395, 4.5), (-2.511, 1.45, 4.18), (-2.407, 1.39, 4.5), (-2.822, 0.29, 4.18), (-2.671, 0.406, 4.5), (-2.61, 0.29, 4.18), (-2.595, 0.406, 4.5), (-2.465, 0.2511, 4.18), (-2.405, 0.3552, 4.5), (-2.359, 0.145, 4.18), (-2.255, 0.205, 4.5), (-2.2, 3.889e-08, 4.5), (-2.32, -1.268e-08, 4.18), (-2.255, -0.205, 4.5), (-2.359, -0.145, 4.18), (-2.405, -0.3552, 4.5), (-2.465, -0.2511, 4.18), (-2.595, -0.406, 4.5), (-2.61, -0.29, 4.18), (-2.671, -0.406, 4.5), (-2.822, -0.29, 4.18), (-2.407, -1.39, 4.5), (-2.511, -1.45, 4.18), (-1.45, -2.511, 4.18), (-1.402, -2.395, 4.5), (1.45, -2.511, 4.18), (1.402, -2.395, 4.5), (2.407, -1.39, 4.5), (2.511, -1.45, 4.18), (2.671, -0.406, 4.5), (2.822, -0.29, 4.18), (2.61, -0.29, 4.18), (2.595, -0.406, 4.5), (2.465, -0.2511, 4.18), (2.405, -0.3552, 4.5), (2.359, -0.145, 4.18), (2.255, -0.205, 4.5), (2.32, 5.647e-08, 4.18), (2.2, 8.643e-09, 4.5), (2.359, 0.145, 4.18), (2.255, 0.205, 4.5), (2.465, 0.2511, 4.18), (2.405, 0.3552, 4.5), (2.61, 0.29, 4.18), (2.595, 0.406, 4.5), (2.822, 0.29, 4.18), (2.671, 0.406, 4.5), (2.407, 1.39, 4.5), (2.511, 1.45, 4.18)], [], [(40, 42, 44, 46, 48, 50, 53, 55, 56, 58, 61, 63, 65, 67, 69, 71, 73, 75, 76, 27, 29, 31, 33, 35, 37, 39), (60, 59, 10, 9), (59, 57, 11, 10), (12, 54, 52, 13), (13, 52, 51, 14), (15, 14, 51, 49), (16, 15, 49, 47), (17, 16, 47, 45), (18, 17, 45, 43), (19, 18, 43, 41), (20, 19, 41, 38), (21, 20, 38, 36), (22, 21, 36, 34), (34, 32, 23, 22), (32, 30, 24, 23), (8, 7, 64, 62), (9, 8, 62, 60), (7, 6, 66, 64), (6, 5, 68, 66), (5, 4, 70, 68), (4, 3, 72, 70), (3, 2, 74, 72), (2, 1, 77, 74), (0, 26, 77, 1), (11, 57, 54, 12), (19, 20, 21, 22, 23, 24, 25, 0, 1, 2, 3, 4, 5, 6, 7, 8, 9, 10, 11, 12, 13, 14, 15, 16, 17, 18), (24, 30, 28, 25), (38, 41, 40, 39), (41, 43, 42, 40), (43, 45, 44, 42), (45, 47, 46, 44), (47, 49, 48, 46), (49, 51, 50, 48), (51, 52, 53, 50), (54, 57, 56, 55), (57, 59, 58, 56), (74, 77, 76, 75), (77, 26, 27, 76), (39, 37, 36, 38), (37, 35, 34, 36), (35, 33, 32, 34), (33, 31, 30, 32), (31, 29, 28, 30), (63, 61, 60, 62), (61, 58, 59, 60), (65, 63, 62, 64), (67, 65, 64, 66), (69, 67, 66, 68), (71, 69, 68, 70), (73, 71, 70, 72), (75, 73, 72, 74), (26, 28, 29, 27), (55, 53, 52, 54), (0, 25, 28, 26)])
me_008.materials.append(mat_black_plastic)
me_008.use_remesh_preserve_volume = False
me_008.use_remesh_preserve_attributes = False
me_008.use_mirror_vertex_groups = False
me_008.update()
me_wire_004 = bpy.data.meshes.new('wire.004')
me_wire_004.from_pydata([(2.887, 1.848e-07, 0.4), (2.887, -1.848e-07, 2.98e-08), (2.976, 0.0, 0.08), (2.976, 9.239e-08, 0.32), (3.0, 4.619e-08, 0.2)], [(2, 1), (4, 2), (0, 3), (3, 4)], [])
me_wire_004.materials.append(mat_copper)
me_wire_004.use_remesh_preserve_volume = False
me_wire_004.use_remesh_preserve_attributes = False
me_wire_004.use_mirror_vertex_groups = False
me_wire_004.update()
me_009 = bpy.data.meshes.new('Цилиндр.009')
me_009.from_pydata([(1.45, 2.511, 0.6), (1.45, 2.511, -1.788e-08), (2.511, 1.45, -1.788e-08), (2.822, 0.29, -1.788e-08), (2.61, 0.29, -1.788e-08), (2.465, 0.2511, -1.788e-08), (2.359, 0.145, -1.788e-08), (2.32, 5.647e-08, -1.788e-08), (2.359, -0.145, -1.788e-08), (2.465, -0.2511, -1.788e-08), (2.61, -0.29, -1.788e-08), (2.822, -0.29, -1.788e-08), (2.511, -1.45, -1.788e-08), (1.45, -2.511, -1.788e-08), (-1.45, -2.511, -1.788e-08), (-2.511, -1.45, -1.788e-08), (-2.822, -0.29, -1.788e-08), (-2.61, -0.29, -1.788e-08), (-2.465, -0.2511, -1.788e-08), (-2.359, -0.145, -1.788e-08), (-2.32, -1.268e-08, -1.788e-08), (-2.359, 0.145, -1.788e-08), (-2.465, 0.2511, -1.788e-08), (-2.61, 0.29, -1.788e-08), (-2.822, 0.29, -1.788e-08), (-2.511, 1.45, -1.788e-08), (-1.45, 2.511, -1.788e-08), (-1.45, 2.511, 0.6), (-2.511, 1.45, 0.6), (-2.822, 0.29, 0.6), (-2.61, 0.29, 0.6), (-2.465, 0.2511, 0.6), (-2.359, 0.145, 0.6), (-2.32, -1.268e-08, 0.6), (-2.359, -0.145, 0.6), (-2.465, -0.2511, 0.6), (-2.61, -0.29, 0.6), (-2.822, -0.29, 0.6), (-2.511, -1.45, 0.6), (-1.45, -2.511, 0.6), (1.45, -2.511, 0.6), (2.511, -1.45, 0.6), (2.822, -0.29, 0.6), (2.61, -0.29, 0.6), (2.465, -0.2511, 0.6), (2.359, -0.145, 0.6), (2.32, 5.647e-08, 0.6), (2.359, 0.145, 0.6), (2.465, 0.2511, 0.6), (2.61, 0.29, 0.6), (2.822, 0.29, 0.6), (2.511, 1.45, 0.6)], [], [(1, 0, 51, 2), (3, 2, 51, 50), (42, 41, 12, 11), (12, 41, 40, 13), (14, 39, 38, 15), (16, 15, 38, 37), (17, 16, 37, 36), (18, 17, 36, 35), (19, 18, 35, 34), (20, 19, 34, 33), (21, 20, 33, 32), (22, 21, 32, 31), (23, 22, 31, 30), (30, 29, 24, 23), (29, 28, 25, 24), (25, 28, 27, 26), (10, 9, 44, 43), (43, 42, 11, 10), (9, 8, 45, 44), (8, 7, 46, 45), (7, 6, 47, 46), (6, 5, 48, 47), (5, 4, 49, 48), (4, 3, 50, 49), (1, 26, 27, 0), (13, 40, 39, 14), (20, 21, 22, 23, 24, 25, 26, 1, 2, 3, 4, 5, 6, 7, 8, 9, 10, 11, 12, 13, 14, 15, 16, 17, 18, 19), (33, 34, 35, 36, 37, 38, 39, 40, 41, 42, 43, 44, 45, 46, 47, 48, 49, 50, 51, 0, 27, 28, 29, 30, 31, 32)])
me_009.materials.append(mat_black_plastic)
me_009.use_remesh_preserve_volume = False
me_009.use_remesh_preserve_attributes = False
me_009.use_mirror_vertex_groups = False
me_009.update()
me_007 = bpy.data.meshes.new('Цилиндр.007')
me_007.from_pydata([(1.45, 2.511, -1.656e-09), (1.45, 2.511, 0.2), (2.511, 1.45, 0.2), (2.511, 1.45, -1.656e-09), (0.65, 2.511, -1.656e-09), (2.822, 0.29, -1.656e-09), (2.61, 0.29, -1.656e-09), (2.465, 0.2511, -1.656e-09), (2.359, 0.145, -1.656e-09), (2.32, 5.647e-08, -1.656e-09), (2.359, -0.145, -1.656e-09), (2.465, -0.2511, -1.656e-09), (2.61, -0.29, -1.656e-09), (2.822, -0.29, -1.656e-09), (2.511, -1.45, -1.656e-09), (1.45, -2.511, -1.656e-09), (0.65, -2.511, -1.656e-09), (0.65, 2.511, 0.2), (0.65, -2.511, 0.2), (1.45, -2.511, 0.2), (2.511, -1.45, 0.2), (2.822, -0.29, 0.2), (2.61, -0.29, 0.2), (2.465, -0.2511, 0.2), (2.359, -0.145, 0.2), (2.32, 5.647e-08, 0.2), (2.359, 0.145, 0.2), (2.465, 0.2511, 0.2), (2.61, 0.29, 0.2), (2.822, 0.29, 0.2), (-1.45, -2.511, -1.656e-09), (-1.45, -2.511, 0.2), (-2.511, -1.45, 0.2), (-2.511, -1.45, -1.656e-09), (-2.32, -1.268e-08, -1.656e-09), (-2.359, 0.145, -1.656e-09), (-2.465, 0.2511, -1.656e-09), (-2.61, 0.29, -1.656e-09), (-2.822, 0.29, -1.656e-09), (-2.511, 1.45, -1.656e-09), (-1.45, 2.511, -1.656e-09), (-0.65, 2.511, -1.656e-09), (-0.65, -2.511, -1.656e-09), (-2.822, -0.29, -1.656e-09), (-2.61, -0.29, -1.656e-09), (-2.465, -0.2511, -1.656e-09), (-2.359, -0.145, -1.656e-09), (-0.65, -2.511, 0.2), (-2.32, -1.268e-08, 0.2), (-2.359, -0.145, 0.2), (-2.465, -0.2511, 0.2), (-2.61, -0.29, 0.2), (-2.822, -0.29, 0.2), (-0.65, 2.511, 0.2), (-1.45, 2.511, 0.2), (-2.511, 1.45, 0.2), (-2.822, 0.29, 0.2), (-2.61, 0.29, 0.2), (-2.465, 0.2511, 0.2), (-2.359, 0.145, 0.2)], [], [(0, 1, 2, 3), (4, 0, 3, 5, 6, 7, 8, 9, 10, 11, 12, 13, 14, 15, 16), (0, 4, 17, 1), (18, 19, 20, 21, 22, 23, 24, 25, 26, 27, 28, 29, 2, 1, 17), (5, 3, 2, 29), (6, 5, 29, 28), (7, 6, 28, 27), (8, 7, 27, 26), (9, 8, 26, 25), (10, 9, 25, 24), (11, 10, 24, 23), (12, 11, 23, 22), (22, 21, 13, 12), (21, 20, 14, 13), (14, 20, 19, 15), (15, 19, 18, 16), (16, 18, 17, 4), (30, 31, 32, 33), (34, 35, 36, 37, 38, 39, 40, 41, 42, 30, 33, 43, 44, 45, 46), (47, 31, 30, 42), (48, 49, 50, 51, 52, 32, 31, 47, 53, 54, 55, 56, 57, 58, 59), (43, 33, 32, 52), (34, 46, 49, 48), (35, 34, 48, 59), (36, 35, 59, 58), (37, 36, 58, 57), (57, 56, 38, 37), (56, 55, 39, 38), (39, 55, 54, 40), (41, 40, 54, 53), (44, 43, 52, 51), (45, 44, 51, 50), (46, 45, 50, 49), (41, 53, 47, 42)])
me_007.materials.append(mat_tin_plated)
me_007.use_remesh_preserve_volume = False
me_007.use_remesh_preserve_attributes = False
me_007.use_mirror_vertex_groups = False
me_007.update()
me_005 = bpy.data.meshes.new('Цилиндр.005')
me_005.from_pydata([(0.875, 1.516, 1.8), (1.516, 0.875, 1.8), (1.703, 0.175, 1.8), (1.575, 0.175, 1.8), (1.487, 0.1516, 1.8), (1.423, 0.0875, 1.8), (1.4, 2.364e-08, 1.8), (1.423, -0.0875, 1.8), (1.487, -0.1516, 1.8), (1.575, -0.175, 1.8), (1.703, -0.175, 1.8), (1.516, -0.875, 1.8), (0.875, -1.516, 1.8), (-0.875, -1.516, 1.8), (-1.516, -0.875, 1.8), (-1.703, -0.175, 1.8), (-1.575, -0.175, 1.8), (-1.487, -0.1516, 1.8), (-1.423, -0.0875, 1.8), (-1.4, -1.808e-08, 1.8), (-1.423, 0.0875, 1.8), (-1.487, 0.1516, 1.8), (-1.575, 0.175, 1.8), (-1.703, 0.175, 1.8), (-1.516, 0.875, 1.8), (-0.875, 1.516, 1.8), (0.875, 1.516, 2.16), (0.846, 1.446, 2.4), (-0.875, 1.516, 2.16), (-0.846, 1.446, 2.4), (-1.516, 0.875, 2.16), (-1.453, 0.8388, 2.4), (-1.703, 0.175, 2.16), (-1.612, 0.245, 2.4), (-1.575, 0.175, 2.16), (-1.566, 0.245, 2.4), (-1.487, 0.1516, 2.16), (-1.451, 0.2143, 2.4), (-1.423, 0.0875, 2.16), (-1.361, 0.1237, 2.4), (-1.328, 1.048e-08, 2.4), (-1.4, -1.961e-08, 2.16), (-1.361, -0.1237, 2.4), (-1.423, -0.0875, 2.16), (-1.451, -0.2143, 2.4), (-1.487, -0.1516, 2.16), (-1.566, -0.245, 2.4), (-1.575, -0.175, 2.16), (-1.612, -0.245, 2.4), (-1.703, -0.175, 2.16), (-1.453, -0.8388, 2.4), (-1.516, -0.875, 2.16), (-0.875, -1.516, 2.16), (-0.846, -1.446, 2.4), (0.875, -1.516, 2.16), (0.846, -1.446, 2.4), (1.453, -0.8388, 2.4), (1.516, -0.875, 2.16), (1.612, -0.245, 2.4), (1.703, -0.175, 2.16), (1.575, -0.175, 2.16), (1.566, -0.245, 2.4), (1.487, -0.1516, 2.16), (1.451, -0.2143, 2.4), (1.423, -0.0875, 2.16), (1.361, -0.1237, 2.4), (1.4, 2.211e-08, 2.16), (1.328, -7.77e-09, 2.4), (1.423, 0.0875, 2.16), (1.361, 0.1237, 2.4), (1.487, 0.1516, 2.16), (1.451, 0.2143, 2.4), (1.575, 0.175, 2.16), (1.566, 0.245, 2.4), (1.703, 0.175, 2.16), (1.612, 0.245, 2.4), (1.453, 0.8388, 2.4), (1.516, 0.875, 2.16)], [], [(40, 42, 44, 46, 48, 50, 53, 55, 56, 58, 61, 63, 65, 67, 69, 71, 73, 75, 76, 27, 29, 31, 33, 35, 37, 39), (60, 59, 10, 9), (59, 57, 11, 10), (12, 54, 52, 13), (13, 52, 51, 14), (15, 14, 51, 49), (16, 15, 49, 47), (17, 16, 47, 45), (18, 17, 45, 43), (19, 18, 43, 41), (20, 19, 41, 38), (21, 20, 38, 36), (22, 21, 36, 34), (34, 32, 23, 22), (32, 30, 24, 23), (8, 7, 64, 62), (9, 8, 62, 60), (7, 6, 66, 64), (6, 5, 68, 66), (5, 4, 70, 68), (4, 3, 72, 70), (3, 2, 74, 72), (2, 1, 77, 74), (0, 26, 77, 1), (11, 57, 54, 12), (19, 20, 21, 22, 23, 24, 25, 0, 1, 2, 3, 4, 5, 6, 7, 8, 9, 10, 11, 12, 13, 14, 15, 16, 17, 18), (24, 30, 28, 25), (38, 41, 40, 39), (41, 43, 42, 40), (43, 45, 44, 42), (45, 47, 46, 44), (47, 49, 48, 46), (49, 51, 50, 48), (51, 52, 53, 50), (54, 57, 56, 55), (57, 59, 58, 56), (74, 77, 76, 75), (77, 26, 27, 76), (39, 37, 36, 38), (37, 35, 34, 36), (35, 33, 32, 34), (33, 31, 30, 32), (31, 29, 28, 30), (63, 61, 60, 62), (61, 58, 59, 60), (65, 63, 62, 64), (67, 65, 64, 66), (69, 67, 66, 68), (71, 69, 68, 70), (73, 71, 70, 72), (75, 73, 72, 74), (26, 28, 29, 27), (55, 53, 52, 54), (0, 25, 28, 26)])
me_005.materials.append(mat_black_plastic)
me_005.use_remesh_preserve_volume = False
me_005.use_remesh_preserve_attributes = False
me_005.use_mirror_vertex_groups = False
me_005.update()
me_006 = bpy.data.meshes.new('Цилиндр.006')
me_006.from_pydata([(0.875, 1.516, 0.5), (0.875, 1.516, -8.449e-09), (1.516, 0.875, -1.118e-08), (1.703, 0.175, -1.416e-08), (1.575, 0.175, -1.416e-08), (1.487, 0.1516, -1.426e-08), (1.423, 0.0875, -1.453e-08), (1.4, 3.407e-08, -1.49e-08), (1.423, -0.0875, -1.527e-08), (1.487, -0.1516, -1.555e-08), (1.575, -0.175, -1.565e-08), (1.703, -0.175, -1.565e-08), (1.516, -0.875, -1.863e-08), (0.875, -1.516, -2.135e-08), (-0.875, -1.516, -2.135e-08), (-1.516, -0.875, -1.863e-08), (-1.703, -0.175, -1.565e-08), (-1.575, -0.175, -1.565e-08), (-1.487, -0.1516, -1.555e-08), (-1.423, -0.0875, -1.527e-08), (-1.4, -7.649e-09, -1.49e-08), (-1.423, 0.0875, -1.453e-08), (-1.487, 0.1516, -1.426e-08), (-1.575, 0.175, -1.416e-08), (-1.703, 0.175, -1.416e-08), (-1.516, 0.875, -1.118e-08), (-0.875, 1.516, -8.449e-09), (-0.875, 1.516, 0.5), (-1.516, 0.875, 0.5), (-1.703, 0.175, 0.5), (-1.575, 0.175, 0.5), (-1.487, 0.1516, 0.5), (-1.423, 0.0875, 0.5), (-1.4, -9.778e-09, 0.5), (-1.423, -0.0875, 0.5), (-1.487, -0.1516, 0.5), (-1.575, -0.175, 0.5), (-1.703, -0.175, 0.5), (-1.516, -0.875, 0.5), (-0.875, -1.516, 0.5), (0.875, -1.516, 0.5), (1.516, -0.875, 0.5), (1.703, -0.175, 0.5), (1.575, -0.175, 0.5), (1.487, -0.1516, 0.5), (1.423, -0.0875, 0.5), (1.4, 3.195e-08, 0.5), (1.423, 0.0875, 0.5), (1.487, 0.1516, 0.5), (1.575, 0.175, 0.5), (1.703, 0.175, 0.5), (1.516, 0.875, 0.5)], [], [(1, 0, 51, 2), (3, 2, 51, 50), (42, 41, 12, 11), (12, 41, 40, 13), (14, 39, 38, 15), (16, 15, 38, 37), (17, 16, 37, 36), (18, 17, 36, 35), (19, 18, 35, 34), (20, 19, 34, 33), (21, 20, 33, 32), (22, 21, 32, 31), (23, 22, 31, 30), (30, 29, 24, 23), (29, 28, 25, 24), (25, 28, 27, 26), (10, 9, 44, 43), (43, 42, 11, 10), (9, 8, 45, 44), (8, 7, 46, 45), (7, 6, 47, 46), (6, 5, 48, 47), (5, 4, 49, 48), (4, 3, 50, 49), (1, 26, 27, 0), (13, 40, 39, 14), (20, 21, 22, 23, 24, 25, 26, 1, 2, 3, 4, 5, 6, 7, 8, 9, 10, 11, 12, 13, 14, 15, 16, 17, 18, 19), (33, 34, 35, 36, 37, 38, 39, 40, 41, 42, 43, 44, 45, 46, 47, 48, 49, 50, 51, 0, 27, 28, 29, 30, 31, 32)])
me_006.materials.append(mat_black_plastic)
me_006.use_remesh_preserve_volume = False
me_006.use_remesh_preserve_attributes = False
me_006.use_mirror_vertex_groups = False
me_006.update()
me_003 = bpy.data.meshes.new('Цилиндр.003')
me_003.from_pydata([(0.875, 1.516, 5.625e-09), (0.875, 1.516, 0.1), (1.516, 0.875, 0.1), (1.516, 0.875, 2.897e-09), (0.5, 1.516, 5.625e-09), (1.703, 0.175, -8.278e-11), (1.575, 0.175, -8.278e-11), (1.487, 0.1516, -1.826e-10), (1.423, 0.0875, -4.553e-10), (1.4, 3.407e-08, -8.278e-10), (1.423, -0.0875, -1.2e-09), (1.487, -0.1516, -1.473e-09), (1.575, -0.175, -1.573e-09), (1.703, -0.175, -1.573e-09), (1.516, -0.875, -4.553e-09), (0.875, -1.516, -7.28e-09), (0.5, -1.516, -7.28e-09), (0.5, 1.516, 0.1), (0.5, -1.516, 0.1), (0.875, -1.516, 0.1), (1.516, -0.875, 0.1), (1.703, -0.175, 0.1), (1.575, -0.175, 0.1), (1.487, -0.1516, 0.1), (1.423, -0.0875, 0.1), (1.4, 3.365e-08, 0.1), (1.423, 0.0875, 0.1), (1.487, 0.1516, 0.1), (1.575, 0.175, 0.1), (1.703, 0.175, 0.1), (-0.875, -1.516, -7.28e-09), (-0.875, -1.516, 0.1), (-1.516, -0.875, 0.1), (-1.516, -0.875, -4.553e-09), (-1.4, -7.649e-09, -8.278e-10), (-1.423, 0.0875, -4.553e-10), (-1.487, 0.1516, -1.826e-10), (-1.575, 0.175, -8.278e-11), (-1.703, 0.175, -8.278e-11), (-1.516, 0.875, 2.897e-09), (-0.875, 1.516, 5.625e-09), (-0.5, 1.516, 5.625e-09), (-0.5, -1.516, -7.28e-09), (-1.703, -0.175, -1.573e-09), (-1.575, -0.175, -1.573e-09), (-1.487, -0.1516, -1.473e-09), (-1.423, -0.0875, -1.2e-09), (-0.5, -1.516, 0.1), (-1.4, -8.075e-09, 0.1), (-1.423, -0.0875, 0.1), (-1.487, -0.1516, 0.1), (-1.575, -0.175, 0.1), (-1.703, -0.175, 0.1), (-0.5, 1.516, 0.1), (-0.875, 1.516, 0.1), (-1.516, 0.875, 0.1), (-1.703, 0.175, 0.1), (-1.575, 0.175, 0.1), (-1.487, 0.1516, 0.1), (-1.423, 0.0875, 0.1)], [], [(0, 1, 2, 3), (4, 0, 3, 5, 6, 7, 8, 9, 10, 11, 12, 13, 14, 15, 16), (0, 4, 17, 1), (18, 19, 20, 21, 22, 23, 24, 25, 26, 27, 28, 29, 2, 1, 17), (5, 3, 2, 29), (6, 5, 29, 28), (7, 6, 28, 27), (8, 7, 27, 26), (9, 8, 26, 25), (10, 9, 25, 24), (11, 10, 24, 23), (12, 11, 23, 22), (22, 21, 13, 12), (21, 20, 14, 13), (14, 20, 19, 15), (15, 19, 18, 16), (16, 18, 17, 4), (30, 31, 32, 33), (34, 35, 36, 37, 38, 39, 40, 41, 42, 30, 33, 43, 44, 45, 46), (47, 31, 30, 42), (48, 49, 50, 51, 52, 32, 31, 47, 53, 54, 55, 56, 57, 58, 59), (43, 33, 32, 52), (34, 46, 49, 48), (35, 34, 48, 59), (36, 35, 59, 58), (37, 36, 58, 57), (57, 56, 38, 37), (56, 55, 39, 38), (39, 55, 54, 40), (41, 40, 54, 53), (44, 43, 52, 51), (45, 44, 51, 50), (46, 45, 50, 49), (41, 53, 47, 42)])
me_003.materials.append(mat_tin_plated)
me_003.use_remesh_preserve_volume = False
me_003.use_remesh_preserve_attributes = False
me_003.use_mirror_vertex_groups = False
me_003.update()
me_002 = bpy.data.meshes.new('Цилиндр.002')
me_002.from_pydata([(2.5, 4.33, 4.4), (4.33, 2.5, 4.4), (4.866, 0.5, 4.4), (4.5, 0.5, 4.4), (4.25, 0.433, 4.4), (4.067, 0.25, 4.4), (4.0, 9.735e-08, 4.4), (4.067, -0.25, 4.4), (4.25, -0.433, 4.4), (4.5, -0.5, 4.4), (4.866, -0.5, 4.4), (4.33, -2.5, 4.4), (2.5, -4.33, 4.4), (-2.5, -4.33, 4.4), (-4.33, -2.5, 4.4), (-4.866, -0.5, 4.4), (-4.5, -0.5, 4.4), (-4.25, -0.433, 4.4), (-4.067, -0.25, 4.4), (-4.0, -2.186e-08, 4.4), (-4.067, 0.25, 4.4), (-4.25, 0.433, 4.4), (-4.5, 0.5, 4.4), (-4.866, 0.5, 4.4), (-4.33, 2.5, 4.4), (-2.5, 4.33, 4.4), (2.5, 4.33, 5.0), (2.417, 4.13, 5.4), (-2.5, 4.33, 5.0), (-2.417, 4.13, 5.4), (-4.33, 2.5, 5.0), (-4.151, 2.396, 5.4), (-4.866, 0.5, 5.0), (-4.605, 0.7, 5.4), (-4.5, 0.5, 5.0), (-4.474, 0.7, 5.4), (-4.25, 0.433, 5.0), (-4.146, 0.6123, 5.4), (-4.067, 0.25, 5.0), (-3.888, 0.3535, 5.4), (-3.793, 6.706e-08, 5.4), (-4.0, -2.186e-08, 5.0), (-3.888, -0.3535, 5.4), (-4.067, -0.25, 5.0), (-4.146, -0.6123, 5.4), (-4.25, -0.433, 5.0), (-4.474, -0.7, 5.4), (-4.5, -0.5, 5.0), (-4.605, -0.7, 5.4), (-4.866, -0.5, 5.0), (-4.151, -2.396, 5.4), (-4.33, -2.5, 5.0), (-2.5, -4.33, 5.0), (-2.417, -4.13, 5.4), (2.5, -4.33, 5.0), (2.417, -4.13, 5.4), (4.151, -2.396, 5.4), (4.33, -2.5, 5.0), (4.605, -0.7, 5.4), (4.866, -0.5, 5.0), (4.5, -0.5, 5.0), (4.474, -0.7, 5.4), (4.25, -0.433, 5.0), (4.146, -0.6123, 5.4), (4.067, -0.25, 5.0), (3.888, -0.3535, 5.4), (4.0, 9.735e-08, 5.0), (3.793, 1.49e-08, 5.4), (4.067, 0.25, 5.0), (3.888, 0.3535, 5.4), (4.25, 0.433, 5.0), (4.146, 0.6123, 5.4), (4.5, 0.5, 5.0), (4.474, 0.7, 5.4), (4.866, 0.5, 5.0), (4.605, 0.7, 5.4), (4.151, 2.396, 5.4), (4.33, 2.5, 5.0)], [], [(40, 42, 44, 46, 48, 50, 53, 55, 56, 58, 61, 63, 65, 67, 69, 71, 73, 75, 76, 27, 29, 31, 33, 35, 37, 39), (60, 59, 10, 9), (59, 57, 11, 10), (12, 54, 52, 13), (13, 52, 51, 14), (15, 14, 51, 49), (16, 15, 49, 47), (17, 16, 47, 45), (18, 17, 45, 43), (19, 18, 43, 41), (20, 19, 41, 38), (21, 20, 38, 36), (22, 21, 36, 34), (34, 32, 23, 22), (32, 30, 24, 23), (8, 7, 64, 62), (9, 8, 62, 60), (7, 6, 66, 64), (6, 5, 68, 66), (5, 4, 70, 68), (4, 3, 72, 70), (3, 2, 74, 72), (2, 1, 77, 74), (0, 26, 77, 1), (11, 57, 54, 12), (19, 20, 21, 22, 23, 24, 25, 0, 1, 2, 3, 4, 5, 6, 7, 8, 9, 10, 11, 12, 13, 14, 15, 16, 17, 18), (24, 30, 28, 25), (38, 41, 40, 39), (41, 43, 42, 40), (43, 45, 44, 42), (45, 47, 46, 44), (47, 49, 48, 46), (49, 51, 50, 48), (51, 52, 53, 50), (54, 57, 56, 55), (57, 59, 58, 56), (74, 77, 76, 75), (77, 26, 27, 76), (39, 37, 36, 38), (37, 35, 34, 36), (35, 33, 32, 34), (33, 31, 30, 32), (31, 29, 28, 30), (63, 61, 60, 62), (61, 58, 59, 60), (65, 63, 62, 64), (67, 65, 64, 66), (69, 67, 66, 68), (71, 69, 68, 70), (73, 71, 70, 72), (75, 73, 72, 74), (26, 28, 29, 27), (55, 53, 52, 54), (0, 25, 28, 26)])
me_002.materials.append(mat_black_plastic)
me_002.use_remesh_preserve_volume = False
me_002.use_remesh_preserve_attributes = False
me_002.use_mirror_vertex_groups = False
me_002.update()
me_wire_002 = bpy.data.meshes.new('wire.002')
me_wire_002.from_pydata([(2.887, 1.848e-07, 0.4), (2.887, -1.848e-07, 2.98e-08), (2.976, 0.0, 0.08), (2.976, 9.239e-08, 0.32), (3.0, 4.619e-08, 0.2)], [(2, 1), (4, 2), (0, 3), (3, 4)], [])
me_wire_002.materials.append(mat_copper)
me_wire_002.use_remesh_preserve_volume = False
me_wire_002.use_remesh_preserve_attributes = False
me_wire_002.use_mirror_vertex_groups = False
me_wire_002.update()
me_004 = bpy.data.meshes.new('Цилиндр.004')
me_004.from_pydata([(2.5, 4.33, -1.656e-09), (2.5, 4.33, 0.2), (4.33, 2.5, 0.2), (4.33, 2.5, -1.656e-09), (1.25, 4.33, -1.656e-09), (4.866, 0.5, -1.656e-09), (4.5, 0.5, -1.656e-09), (4.25, 0.433, -1.656e-09), (4.067, 0.25, -1.656e-09), (4.0, 9.735e-08, -1.656e-09), (4.067, -0.25, -1.656e-09), (4.25, -0.433, -1.656e-09), (4.5, -0.5, -1.656e-09), (4.866, -0.5, -1.656e-09), (4.33, -2.5, -1.656e-09), (2.5, -4.33, -1.656e-09), (1.25, -4.33, -1.656e-09), (1.25, 4.33, 0.2), (1.25, -4.33, 0.2), (2.5, -4.33, 0.2), (4.33, -2.5, 0.2), (4.866, -0.5, 0.2), (4.5, -0.5, 0.2), (4.25, -0.433, 0.2), (4.067, -0.25, 0.2), (4.0, 9.735e-08, 0.2), (4.067, 0.25, 0.2), (4.25, 0.433, 0.2), (4.5, 0.5, 0.2), (4.866, 0.5, 0.2), (-2.5, -4.33, -1.656e-09), (-2.5, -4.33, 0.2), (-4.33, -2.5, 0.2), (-4.33, -2.5, -1.656e-09), (-4.0, -2.186e-08, -1.656e-09), (-4.067, 0.25, -1.656e-09), (-4.25, 0.433, -1.656e-09), (-4.5, 0.5, -1.656e-09), (-4.866, 0.5, -1.656e-09), (-4.33, 2.5, -1.656e-09), (-2.5, 4.33, -1.656e-09), (-1.25, 4.33, -1.656e-09), (-1.25, -4.33, -1.656e-09), (-4.866, -0.5, -1.656e-09), (-4.5, -0.5, -1.656e-09), (-4.25, -0.433, -1.656e-09), (-4.067, -0.25, -1.656e-09), (-1.25, -4.33, 0.2), (-4.0, -2.186e-08, 0.2), (-4.067, -0.25, 0.2), (-4.25, -0.433, 0.2), (-4.5, -0.5, 0.2), (-4.866, -0.5, 0.2), (-1.25, 4.33, 0.2), (-2.5, 4.33, 0.2), (-4.33, 2.5, 0.2), (-4.866, 0.5, 0.2), (-4.5, 0.5, 0.2), (-4.25, 0.433, 0.2), (-4.067, 0.25, 0.2)], [], [(0, 1, 2, 3), (4, 0, 3, 5, 6, 7, 8, 9, 10, 11, 12, 13, 14, 15, 16), (0, 4, 17, 1), (18, 19, 20, 21, 22, 23, 24, 25, 26, 27, 28, 29, 2, 1, 17), (5, 3, 2, 29), (6, 5, 29, 28), (7, 6, 28, 27), (8, 7, 27, 26), (9, 8, 26, 25), (10, 9, 25, 24), (11, 10, 24, 23), (12, 11, 23, 22), (22, 21, 13, 12), (21, 20, 14, 13), (14, 20, 19, 15), (15, 19, 18, 16), (16, 18, 17, 4), (30, 31, 32, 33), (34, 35, 36, 37, 38, 39, 40, 41, 42, 30, 33, 43, 44, 45, 46), (47, 31, 30, 42), (48, 49, 50, 51, 52, 32, 31, 47, 53, 54, 55, 56, 57, 58, 59), (43, 33, 32, 52), (34, 46, 49, 48), (35, 34, 48, 59), (36, 35, 59, 58), (37, 36, 58, 57), (57, 56, 38, 37), (56, 55, 39, 38), (39, 55, 54, 40), (41, 40, 54, 53), (44, 43, 52, 51), (45, 44, 51, 50), (46, 45, 50, 49), (41, 53, 47, 42)])
me_004.materials.append(mat_tin_plated)
me_004.use_remesh_preserve_volume = False
me_004.use_remesh_preserve_attributes = False
me_004.use_mirror_vertex_groups = False
me_004.update()
me_x = bpy.data.meshes.new('Цилиндр')
me_x.from_pydata([(2.5, 4.33, 0.8), (2.5, 4.33, -2.384e-08), (4.33, 2.5, -2.384e-08), (4.866, 0.5, -2.384e-08), (4.5, 0.5, -2.384e-08), (4.25, 0.433, -2.384e-08), (4.067, 0.25, -2.384e-08), (4.0, 9.735e-08, -2.384e-08), (4.067, -0.25, -2.384e-08), (4.25, -0.433, -2.384e-08), (4.5, -0.5, -2.384e-08), (4.866, -0.5, -2.384e-08), (4.33, -2.5, -2.384e-08), (2.5, -4.33, -2.384e-08), (-2.5, -4.33, -2.384e-08), (-4.33, -2.5, -2.384e-08), (-4.866, -0.5, -2.384e-08), (-4.5, -0.5, -2.384e-08), (-4.25, -0.433, -2.384e-08), (-4.067, -0.25, -2.384e-08), (-4.0, -2.186e-08, -2.384e-08), (-4.067, 0.25, -2.384e-08), (-4.25, 0.433, -2.384e-08), (-4.5, 0.5, -2.384e-08), (-4.866, 0.5, -2.384e-08), (-4.33, 2.5, -2.384e-08), (-2.5, 4.33, -2.384e-08), (-2.5, 4.33, 0.8), (-4.33, 2.5, 0.8), (-4.866, 0.5, 0.8), (-4.5, 0.5, 0.8), (-4.25, 0.433, 0.8), (-4.067, 0.25, 0.8), (-4.0, -2.186e-08, 0.8), (-4.067, -0.25, 0.8), (-4.25, -0.433, 0.8), (-4.5, -0.5, 0.8), (-4.866, -0.5, 0.8), (-4.33, -2.5, 0.8), (-2.5, -4.33, 0.8), (2.5, -4.33, 0.8), (4.33, -2.5, 0.8), (4.866, -0.5, 0.8), (4.5, -0.5, 0.8), (4.25, -0.433, 0.8), (4.067, -0.25, 0.8), (4.0, 9.735e-08, 0.8), (4.067, 0.25, 0.8), (4.25, 0.433, 0.8), (4.5, 0.5, 0.8), (4.866, 0.5, 0.8), (4.33, 2.5, 0.8)], [], [(1, 0, 51, 2), (3, 2, 51, 50), (42, 41, 12, 11), (12, 41, 40, 13), (14, 39, 38, 15), (16, 15, 38, 37), (17, 16, 37, 36), (18, 17, 36, 35), (19, 18, 35, 34), (20, 19, 34, 33), (21, 20, 33, 32), (22, 21, 32, 31), (23, 22, 31, 30), (30, 29, 24, 23), (29, 28, 25, 24), (25, 28, 27, 26), (10, 9, 44, 43), (43, 42, 11, 10), (9, 8, 45, 44), (8, 7, 46, 45), (7, 6, 47, 46), (6, 5, 48, 47), (5, 4, 49, 48), (4, 3, 50, 49), (1, 26, 27, 0), (13, 40, 39, 14), (20, 21, 22, 23, 24, 25, 26, 1, 2, 3, 4, 5, 6, 7, 8, 9, 10, 11, 12, 13, 14, 15, 16, 17, 18, 19), (33, 34, 35, 36, 37, 38, 39, 40, 41, 42, 43, 44, 45, 46, 47, 48, 49, 50, 51, 0, 27, 28, 29, 30, 31, 32)])
me_x.materials.append(mat_black_plastic)
me_x.use_remesh_preserve_volume = False
me_x.use_remesh_preserve_attributes = False
me_x.use_mirror_vertex_groups = False
me_x.update()

# ---- objects
ob_cd43 = bpy.data.objects.new('CD43', me_013)
ob_cd43_winding = bpy.data.objects.new('CD43_winding', me_wire_005)
ob_cd43_bot = bpy.data.objects.new('CD43_bot', me_014)
ob_cd43_cont = bpy.data.objects.new('CD43_cont', me_012)
ob_cd32_winding = bpy.data.objects.new('CD32_winding', me_wire_006)
ob_cd104 = bpy.data.objects.new('CD104', me_019)
ob_cd104_cont = bpy.data.objects.new('CD104_cont', me_020)
ob_cd104_bot = bpy.data.objects.new('CD104_bot', me_018)
ob_cd104_winding = bpy.data.objects.new('CD104_winding', me_wire_003)
ob_cd73 = bpy.data.objects.new('CD73', me_016)
ob_cd73_winding = bpy.data.objects.new('CD73_winding', me_wire)
ob_cd73_bot = bpy.data.objects.new('CD73_bot', me_017)
ob_cd73_cont = bpy.data.objects.new('CD73_cont', me_015)
ob_cd75 = bpy.data.objects.new('CD75', me_010)
ob_cd75_winding = bpy.data.objects.new('CD75_winding', me_wire_001)
ob_cd75_cont = bpy.data.objects.new('CD75_cont', me_011)
ob_cd75_bot = bpy.data.objects.new('CD75_bot', me_001)
ob_cd54 = bpy.data.objects.new('CD54', me_008)
ob_cd54_winding = bpy.data.objects.new('CD54_winding', me_wire_004)
ob_cd54_cont = bpy.data.objects.new('CD54_cont', me_009)
ob_cd54_bot = bpy.data.objects.new('CD54_bot', me_007)
ob_cd32 = bpy.data.objects.new('CD32', me_005)
ob_cd32_cont = bpy.data.objects.new('CD32_cont', me_006)
ob_cd32_bot = bpy.data.objects.new('CD32_bot', me_003)
ob_cd105 = bpy.data.objects.new('CD105', me_002)
ob_cd105_winding = bpy.data.objects.new('CD105_winding', me_wire_002)
ob_cd105_bot = bpy.data.objects.new('CD105_bot', me_004)
ob_cd105_cont = bpy.data.objects.new('CD105_cont', me_x)

# ---- transforms, parenting, visibility, modifiers, constraints
ob_cd43.location = (-10.0, 0.0, 0.0)
ob_cd43.scale = (1.0, 1.0, 1.406)
ob_cd43.lineart.crease_threshold = 0.0
ob_cd43_winding.parent = ob_cd43
ob_cd43_winding.matrix_parent_inverse = Matrix(((1.0, 0.0, 0.0, 10.0), (0.0, 1.0, 0.0, 0.0), (0.0, 0.0, 0.7111, 0.0), (0.0, 0.0, 0.0, 1.0)))
ob_cd43_winding.location = (-10.0, 0.0, 0.4)
ob_cd43_winding.scale = (0.7778, 0.7778, 1.0)
ob_cd43_winding.lineart.crease_threshold = 0.0
_m = ob_cd43_winding.modifiers.new('Винт', 'SCREW')
_m.steps = 4
_m.render_steps = 4
_m.iterations = 19
_m.angle = 1.571
_m.screw_offset = 0.1
_m.merge_threshold = 0.0
_m.use_smooth_shade = False
ob_cd43_bot.parent = ob_cd43
ob_cd43_bot.matrix_parent_inverse = Matrix(((1.0, 0.0, 0.0, 10.0), (0.0, 1.0, 0.0, 0.0), (0.0, 0.0, 0.7111, 0.0), (0.0, 0.0, 0.0, 1.0)))
ob_cd43_bot.location = (-10.0, 0.0, 0.0)
ob_cd43_bot.scale = (1.0, 1.0, 1.406)
ob_cd43_bot.lineart.crease_threshold = 0.0
ob_cd43_cont.parent = ob_cd43
ob_cd43_cont.matrix_parent_inverse = Matrix(((1.0, 0.0, 0.0, 10.0), (0.0, 1.0, 0.0, 0.0), (0.0, 0.0, 0.7111, 0.0), (0.0, 0.0, 0.0, 1.0)))
ob_cd43_cont.location = (-10.0, 0.0, 0.2)
ob_cd43_cont.scale = (1.0, 1.0, 1.406)
ob_cd43_cont.lineart.crease_threshold = 0.0
ob_cd32_winding.parent = ob_cd32
ob_cd32_winding.matrix_parent_inverse = Matrix(((1.0, 0.0, 0.0, 10.0), (0.0, 1.0, 0.0, -10.0), (0.0, 0.0, 1.0, 0.0), (0.0, 0.0, 0.0, 1.0)))
ob_cd32_winding.location = (-10.0, 10.0, 0.3)
ob_cd32_winding.scale = (0.75, 0.75, 0.75)
ob_cd32_winding.lineart.crease_threshold = 0.0
_m = ob_cd32_winding.modifiers.new('Винт', 'SCREW')
_m.steps = 4
_m.render_steps = 4
_m.iterations = 19
_m.angle = 1.571
_m.screw_offset = 0.1
_m.merge_threshold = 0.0
_m.use_smooth_shade = False
ob_cd104.location = (0.0, -30.0, 0.0)
ob_cd104.lineart.crease_threshold = 0.0
ob_cd104_cont.parent = ob_cd104
ob_cd104_cont.matrix_parent_inverse = Matrix(((1.0, 0.0, 0.0, 0.0), (0.0, 1.0, 0.0, 30.0), (0.0, 0.0, 1.0, 0.0), (0.0, 0.0, 0.0, 1.0)))
ob_cd104_cont.location = (0.0, -30.0, 0.2)
ob_cd104_cont.lineart.crease_threshold = 0.0
ob_cd104_bot.parent = ob_cd104
ob_cd104_bot.matrix_parent_inverse = Matrix(((1.0, 0.0, 0.0, 0.0), (0.0, 1.0, 0.0, 30.0), (0.0, 0.0, 1.0, 0.0), (0.0, 0.0, 0.0, 1.0)))
ob_cd104_bot.location = (0.0, -30.0, 5.96e-08)
ob_cd104_bot.lineart.crease_threshold = 0.0
ob_cd104_winding.parent = ob_cd104
ob_cd104_winding.matrix_parent_inverse = Matrix(((1.0, 0.0, 0.0, 0.0), (0.0, 1.0, 0.0, 30.0), (0.0, 0.0, 1.0, 0.0), (0.0, 0.0, 0.0, 1.0)))
ob_cd104_winding.location = (-9.537e-07, -30.0, 0.6)
ob_cd104_winding.scale = (1.283, 1.283, 1.0)
ob_cd104_winding.lineart.crease_threshold = 0.0
_m = ob_cd104_winding.modifiers.new('Винт', 'SCREW')
_m.steps = 4
_m.render_steps = 4
_m.iterations = 23
_m.angle = 1.571
_m.screw_offset = 0.1
_m.merge_threshold = 0.0
_m.use_smooth_shade = False
ob_cd73.location = (0.0, -20.0, 0.0)
ob_cd73.lineart.crease_threshold = 0.0
ob_cd73_winding.parent = ob_cd73
ob_cd73_winding.location = (0.0, 0.0, 0.4)
ob_cd73_winding.lineart.crease_threshold = 0.0
_m = ob_cd73_winding.modifiers.new('Винт', 'SCREW')
_m.steps = 4
_m.render_steps = 4
_m.iterations = 23
_m.angle = 1.571
_m.screw_offset = 0.1
_m.merge_threshold = 0.0
_m.use_smooth_shade = False
ob_cd73_bot.parent = ob_cd73
ob_cd73_bot.location = (0.0, 0.0, 0.0)
ob_cd73_bot.lineart.crease_threshold = 0.0
ob_cd73_cont.parent = ob_cd73
ob_cd73_cont.location = (0.0, 0.0, 0.2)
ob_cd73_cont.lineart.crease_threshold = 0.0
ob_cd75.location = (-10.0, -20.0, 0.0)
ob_cd75.lineart.crease_threshold = 0.0
ob_cd75_winding.parent = ob_cd75
ob_cd75_winding.matrix_parent_inverse = Matrix(((1.0, 0.0, 0.0, 10.0), (0.0, 1.0, 0.0, 20.0), (0.0, 0.0, 1.0, 0.0), (0.0, 0.0, 0.0, 1.0)))
ob_cd75_winding.location = (-10.0, -20.0, 0.6)
ob_cd75_winding.lineart.crease_threshold = 0.0
_m = ob_cd75_winding.modifiers.new('Винт', 'SCREW')
_m.steps = 4
_m.render_steps = 4
_m.iterations = 33
_m.angle = 1.571
_m.screw_offset = 0.1
_m.merge_threshold = 0.0
_m.use_smooth_shade = False
ob_cd75_cont.parent = ob_cd75
ob_cd75_cont.matrix_parent_inverse = Matrix(((1.0, 0.0, 0.0, 10.0), (0.0, 1.0, 0.0, 20.0), (0.0, 0.0, 1.0, 0.0), (0.0, 0.0, 0.0, 1.0)))
ob_cd75_cont.location = (-10.0, -20.0, 0.2)
ob_cd75_cont.lineart.crease_threshold = 0.0
ob_cd75_bot.parent = ob_cd75
ob_cd75_bot.matrix_parent_inverse = Matrix(((1.0, 0.0, 0.0, 10.0), (0.0, 1.0, 0.0, 20.0), (0.0, 0.0, 1.0, 0.0), (0.0, 0.0, 0.0, 1.0)))
ob_cd75_bot.location = (-10.0, -20.0, 0.0)
ob_cd75_bot.lineart.crease_threshold = 0.0
ob_cd54.location = (-10.0, -10.0, 0.0)
ob_cd54.lineart.crease_threshold = 0.0
ob_cd54_winding.parent = ob_cd54
ob_cd54_winding.matrix_parent_inverse = Matrix(((1.0, 0.0, 0.0, 10.0), (0.0, 1.0, 0.0, 10.0), (0.0, 0.0, 1.0, 0.0), (0.0, 0.0, 0.0, 1.0)))
ob_cd54_winding.location = (-10.0, -10.0, 0.4)
ob_cd54_winding.scale = (0.75, 0.75, 1.0)
ob_cd54_winding.lineart.crease_threshold = 0.0
_m = ob_cd54_winding.modifiers.new('Винт', 'SCREW')
_m.steps = 4
_m.render_steps = 4
_m.iterations = 32
_m.angle = 1.571
_m.screw_offset = 0.1
_m.merge_threshold = 0.0
_m.use_smooth_shade = False
ob_cd54_cont.parent = ob_cd54
ob_cd54_cont.matrix_parent_inverse = Matrix(((1.0, 0.0, 0.0, 10.0), (0.0, 1.0, 0.0, 10.0), (0.0, 0.0, 1.0, 0.0), (0.0, 0.0, 0.0, 1.0)))
ob_cd54_cont.location = (-10.0, -10.0, 0.2)
ob_cd54_cont.lineart.crease_threshold = 0.0
ob_cd54_bot.parent = ob_cd54
ob_cd54_bot.matrix_parent_inverse = Matrix(((1.0, 0.0, 0.0, 10.0), (0.0, 1.0, 0.0, 10.0), (0.0, 0.0, 1.0, 0.0), (0.0, 0.0, 0.0, 1.0)))
ob_cd54_bot.location = (-10.0, -10.0, 0.0)
ob_cd54_bot.lineart.crease_threshold = 0.0
ob_cd32.location = (-10.0, 10.0, 0.0)
ob_cd32.lineart.crease_threshold = 0.0
ob_cd32_cont.parent = ob_cd32
ob_cd32_cont.matrix_parent_inverse = Matrix(((1.0, 0.0, 0.0, 10.0), (0.0, 1.0, 0.0, -10.0), (0.0, 0.0, 1.0, 0.0), (0.0, 0.0, 0.0, 1.0)))
ob_cd32_cont.location = (-10.0, 10.0, 0.1)
ob_cd32_cont.lineart.crease_threshold = 0.0
ob_cd32_bot.parent = ob_cd32
ob_cd32_bot.matrix_parent_inverse = Matrix(((1.0, 0.0, 0.0, 10.0), (0.0, 1.0, 0.0, -10.0), (0.0, 0.0, 1.0, 0.0), (0.0, 0.0, 0.0, 1.0)))
ob_cd32_bot.location = (-10.0, 10.0, 3.406e-08)
ob_cd32_bot.lineart.crease_threshold = 0.0
ob_cd105.location = (-10.0, -30.0, 4.768e-07)
ob_cd105.lineart.crease_threshold = 0.0
ob_cd105_winding.parent = ob_cd105
ob_cd105_winding.matrix_parent_inverse = Matrix(((1.0, 0.0, 0.0, 10.0), (0.0, 1.0, 0.0, 30.0), (0.0, 0.0, 1.0, -4.768e-07), (0.0, 0.0, 0.0, 1.0)))
ob_cd105_winding.location = (-10.0, -30.0, 0.6)
ob_cd105_winding.scale = (1.283, 1.283, 1.0)
ob_cd105_winding.lineart.crease_threshold = 0.0
_m = ob_cd105_winding.modifiers.new('Винт', 'SCREW')
_m.steps = 4
_m.render_steps = 4
_m.iterations = 37
_m.angle = 1.571
_m.screw_offset = 0.1
_m.merge_threshold = 0.0
_m.use_smooth_shade = False
ob_cd105_bot.parent = ob_cd105
ob_cd105_bot.matrix_parent_inverse = Matrix(((1.0, 0.0, 0.0, 10.0), (0.0, 1.0, 0.0, 30.0), (0.0, 0.0, 1.0, -4.768e-07), (0.0, 0.0, 0.0, 1.0)))
ob_cd105_bot.location = (-10.0, -30.0, 2.98e-07)
ob_cd105_bot.lineart.crease_threshold = 0.0
ob_cd105_cont.parent = ob_cd105
ob_cd105_cont.matrix_parent_inverse = Matrix(((1.0, 0.0, 0.0, 10.0), (0.0, 1.0, 0.0, 30.0), (0.0, 0.0, 1.0, -4.768e-07), (0.0, 0.0, 0.0, 1.0)))
ob_cd105_cont.location = (-10.0, -30.0, 0.2)
ob_cd105_cont.lineart.crease_threshold = 0.0

# ---- collection membership
col_collection_1.objects.link(ob_cd43)
col_collection_1.objects.link(ob_cd43_winding)
col_collection_1.objects.link(ob_cd43_bot)
col_collection_1.objects.link(ob_cd43_cont)
col_collection_1.objects.link(ob_cd32_winding)
col_collection_2.objects.link(ob_cd104)
col_collection_2.objects.link(ob_cd104_cont)
col_collection_2.objects.link(ob_cd104_bot)
col_collection_2.objects.link(ob_cd104_winding)
col_collection_2.objects.link(ob_cd73)
col_collection_2.objects.link(ob_cd73_winding)
col_collection_2.objects.link(ob_cd73_bot)
col_collection_2.objects.link(ob_cd73_cont)
col_collection_2.objects.link(ob_cd75)
col_collection_2.objects.link(ob_cd75_winding)
col_collection_2.objects.link(ob_cd75_cont)
col_collection_2.objects.link(ob_cd75_bot)
col_collection_2.objects.link(ob_cd54)
col_collection_2.objects.link(ob_cd54_winding)
col_collection_2.objects.link(ob_cd54_cont)
col_collection_2.objects.link(ob_cd54_bot)
col_collection_2.objects.link(ob_cd32)
col_collection_2.objects.link(ob_cd32_cont)
col_collection_2.objects.link(ob_cd32_bot)
col_collection_2.objects.link(ob_cd105)
col_collection_2.objects.link(ob_cd105_winding)
col_collection_2.objects.link(ob_cd105_bot)
col_collection_2.objects.link(ob_cd105_cont)

# ---- scene / render settings (as saved in the file)
scene.frame_start = 1; scene.frame_end = 250; scene.frame_set(1)
scene.render.engine = 'BLENDER_EEVEE_NEXT'
scene.render.resolution_percentage = 50
scene.render.dither_intensity = 0.0
scene.cycles.use_denoising = False
scene.cycles.samples = 10
scene.cycles.sampling_pattern = 'TABULATED_SOBOL'
scene.cycles.light_sampling_threshold = 0.0
scene.cycles.use_adaptive_sampling = False
scene.cycles.use_light_tree = False
scene.cycles.blur_glossy = 0.0
scene.cycles.pixel_filter_type = 'GAUSSIAN'
scene.cycles.sample_clamp_indirect = 0.0
scene.view_settings.view_transform = 'Standard'
bpy.context.view_layer.update()

# ---- added for rendering (the .blend has no active camera and no usable light): camera, sun
cam_auto = bpy.data.cameras.new('AutoCamera')
cam_auto.lens = 50.0
cam_auto.sensor_width = 36.0
cam_auto.clip_end = 1000.0
ob_auto_camera = bpy.data.objects.new('AutoCamera', cam_auto)
scene.collection.objects.link(ob_auto_camera)
ob_auto_camera.location = (41.449, -67.1461, 39.8592)
ob_auto_camera.rotation_euler = (1.09748, -7.21219e-08, 0.694738)
scene.camera = ob_auto_camera
light_auto_sun = bpy.data.lights.new('AutoSun', 'SUN')
light_auto_sun.energy = 3.0
light_auto_sun.angle = 0.0523599
ob_auto_sun = bpy.data.objects.new('AutoSun', light_auto_sun)
scene.collection.objects.link(ob_auto_sun)
ob_auto_sun.rotation_euler = (0.872665, 0.174533, 0.523599)
bpy.context.view_layer.update()
